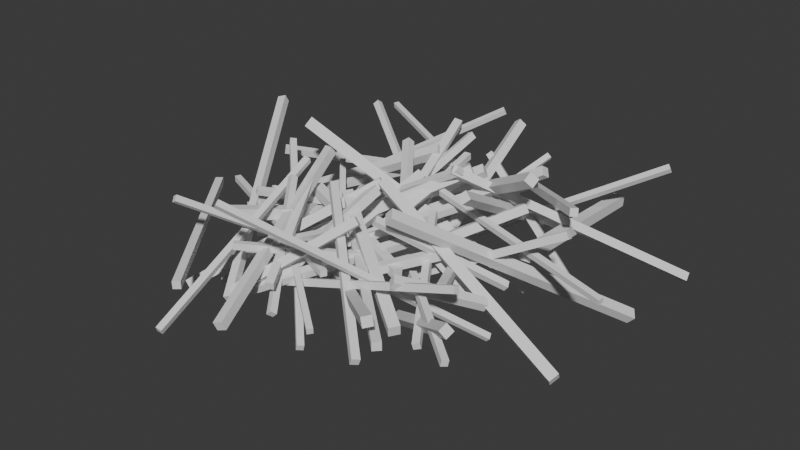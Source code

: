 # Source: ChipGenerator.blend  (saved by Blender 4.0.36; exported with 4.5.12 LTS)
import bpy
from mathutils import Matrix  # noqa: F401  (used for matrix-valued properties, if any)

bpy.ops.wm.read_factory_settings(use_empty=True)
scene = bpy.context.scene
scene.name = 'Scene'

# ---- collections
col_collection = bpy.data.collections.new('Collection'); scene.collection.children.link(col_collection)

# ---- world
world_world = bpy.data.worlds.new('World'); scene.world = world_world
world_world.use_nodes = True; world_world.node_tree.nodes.clear()
_N = world_world.node_tree.nodes; _L = world_world.node_tree.links
n0 = _N.new('ShaderNodeOutputWorld'); n0.name = 'World Output'; n0.location = (300, 300)
n1 = _N.new('ShaderNodeBackground'); n1.name = 'Background'; n1.location = (10, 300)
n1.inputs[0].default_value = (0.05088, 0.05088, 0.05088, 1.0)
_L.new(n1.outputs[0], n0.inputs[0])
n0.is_active_output = True
world_world.color = (0.05088, 0.05088, 0.05088)
world_world.use_sun_shadow = False
world_world.sun_shadow_jitter_overblur = 0.0

# ---- meshes
me_cube_180 = bpy.data.meshes.new('Cube.180')
me_cube_180.from_pydata([(-0.1381, -1.573, -0.1381), (-0.1381, -1.573, 0.1381), (-0.1381, 1.573, -0.1381), (-0.1381, 1.573, 0.1381), (0.1381, -1.573, -0.1381), (0.1381, -1.573, 0.1381), (0.1381, 1.573, -0.1381), (0.1381, 1.573, 0.1381)], [], [(0, 1, 3, 2), (2, 3, 7, 6), (6, 7, 5, 4), (4, 5, 1, 0), (2, 6, 4, 0), (7, 3, 1, 5)])
_uv = me_cube_180.uv_layers.new(name='UVMap')
_uv.uv.foreach_set('vector', [0.375, 0.0, 0.625, 0.0, 0.625, 0.25, 0.375, 0.25, 0.375, 0.25, 0.625, 0.25, 0.625, 0.5, 0.375, 0.5, 0.375, 0.5, 0.625, 0.5, 0.625, 0.75, 0.375, 0.75, 0.375, 0.75, 0.625, 0.75, 0.625, 1.0, 0.375, 1.0, 0.125, 0.5, 0.375, 0.5, 0.375, 0.75, 0.125, 0.75, 0.625, 0.5, 0.875, 0.5, 0.875, 0.75, 0.625, 0.75])
me_cube_180.update()
me_cube_181 = bpy.data.meshes.new('Cube.181')
me_cube_181.from_pydata([(-0.1633, -4.738, -0.1633), (-0.1633, -4.738, 0.1633), (-0.1633, 4.738, -0.1633), (-0.1633, 4.738, 0.1633), (0.1633, -4.738, -0.1633), (0.1633, -4.738, 0.1633), (0.1633, 4.738, -0.1633), (0.1633, 4.738, 0.1633)], [], [(0, 1, 3, 2), (2, 3, 7, 6), (6, 7, 5, 4), (4, 5, 1, 0), (2, 6, 4, 0), (7, 3, 1, 5)])
_uv = me_cube_181.uv_layers.new(name='UVMap')
_uv.uv.foreach_set('vector', [0.375, 0.0, 0.625, 0.0, 0.625, 0.25, 0.375, 0.25, 0.375, 0.25, 0.625, 0.25, 0.625, 0.5, 0.375, 0.5, 0.375, 0.5, 0.625, 0.5, 0.625, 0.75, 0.375, 0.75, 0.375, 0.75, 0.625, 0.75, 0.625, 1.0, 0.375, 1.0, 0.125, 0.5, 0.375, 0.5, 0.375, 0.75, 0.125, 0.75, 0.625, 0.5, 0.875, 0.5, 0.875, 0.75, 0.625, 0.75])
me_cube_181.update()
me_cube_182 = bpy.data.meshes.new('Cube.182')
me_cube_182.from_pydata([(-0.1836, -1.74, -0.1836), (-0.1836, -1.74, 0.1836), (-0.1836, 1.74, -0.1836), (-0.1836, 1.74, 0.1836), (0.1836, -1.74, -0.1836), (0.1836, -1.74, 0.1836), (0.1836, 1.74, -0.1836), (0.1836, 1.74, 0.1836)], [], [(0, 1, 3, 2), (2, 3, 7, 6), (6, 7, 5, 4), (4, 5, 1, 0), (2, 6, 4, 0), (7, 3, 1, 5)])
_uv = me_cube_182.uv_layers.new(name='UVMap')
_uv.uv.foreach_set('vector', [0.375, 0.0, 0.625, 0.0, 0.625, 0.25, 0.375, 0.25, 0.375, 0.25, 0.625, 0.25, 0.625, 0.5, 0.375, 0.5, 0.375, 0.5, 0.625, 0.5, 0.625, 0.75, 0.375, 0.75, 0.375, 0.75, 0.625, 0.75, 0.625, 1.0, 0.375, 1.0, 0.125, 0.5, 0.375, 0.5, 0.375, 0.75, 0.125, 0.75, 0.625, 0.5, 0.875, 0.5, 0.875, 0.75, 0.625, 0.75])
me_cube_182.update()
me_cube_183 = bpy.data.meshes.new('Cube.183')
me_cube_183.from_pydata([(-0.1867, -4.668, -0.1867), (-0.1867, -4.668, 0.1867), (-0.1867, 4.668, -0.1867), (-0.1867, 4.668, 0.1867), (0.1867, -4.668, -0.1867), (0.1867, -4.668, 0.1867), (0.1867, 4.668, -0.1867), (0.1867, 4.668, 0.1867)], [], [(0, 1, 3, 2), (2, 3, 7, 6), (6, 7, 5, 4), (4, 5, 1, 0), (2, 6, 4, 0), (7, 3, 1, 5)])
_uv = me_cube_183.uv_layers.new(name='UVMap')
_uv.uv.foreach_set('vector', [0.375, 0.0, 0.625, 0.0, 0.625, 0.25, 0.375, 0.25, 0.375, 0.25, 0.625, 0.25, 0.625, 0.5, 0.375, 0.5, 0.375, 0.5, 0.625, 0.5, 0.625, 0.75, 0.375, 0.75, 0.375, 0.75, 0.625, 0.75, 0.625, 1.0, 0.375, 1.0, 0.125, 0.5, 0.375, 0.5, 0.375, 0.75, 0.125, 0.75, 0.625, 0.5, 0.875, 0.5, 0.875, 0.75, 0.625, 0.75])
me_cube_183.update()
me_cube_184 = bpy.data.meshes.new('Cube.184')
me_cube_184.from_pydata([(-0.1674, -2.338, -0.1674), (-0.1674, -2.338, 0.1674), (-0.1674, 2.338, -0.1674), (-0.1674, 2.338, 0.1674), (0.1674, -2.338, -0.1674), (0.1674, -2.338, 0.1674), (0.1674, 2.338, -0.1674), (0.1674, 2.338, 0.1674)], [], [(0, 1, 3, 2), (2, 3, 7, 6), (6, 7, 5, 4), (4, 5, 1, 0), (2, 6, 4, 0), (7, 3, 1, 5)])
_uv = me_cube_184.uv_layers.new(name='UVMap')
_uv.uv.foreach_set('vector', [0.375, 0.0, 0.625, 0.0, 0.625, 0.25, 0.375, 0.25, 0.375, 0.25, 0.625, 0.25, 0.625, 0.5, 0.375, 0.5, 0.375, 0.5, 0.625, 0.5, 0.625, 0.75, 0.375, 0.75, 0.375, 0.75, 0.625, 0.75, 0.625, 1.0, 0.375, 1.0, 0.125, 0.5, 0.375, 0.5, 0.375, 0.75, 0.125, 0.75, 0.625, 0.5, 0.875, 0.5, 0.875, 0.75, 0.625, 0.75])
me_cube_184.update()
me_cube_185 = bpy.data.meshes.new('Cube.185')
me_cube_185.from_pydata([(-0.1656, -4.378, -0.1656), (-0.1656, -4.378, 0.1656), (-0.1656, 4.378, -0.1656), (-0.1656, 4.378, 0.1656), (0.1656, -4.378, -0.1656), (0.1656, -4.378, 0.1656), (0.1656, 4.378, -0.1656), (0.1656, 4.378, 0.1656)], [], [(0, 1, 3, 2), (2, 3, 7, 6), (6, 7, 5, 4), (4, 5, 1, 0), (2, 6, 4, 0), (7, 3, 1, 5)])
_uv = me_cube_185.uv_layers.new(name='UVMap')
_uv.uv.foreach_set('vector', [0.375, 0.0, 0.625, 0.0, 0.625, 0.25, 0.375, 0.25, 0.375, 0.25, 0.625, 0.25, 0.625, 0.5, 0.375, 0.5, 0.375, 0.5, 0.625, 0.5, 0.625, 0.75, 0.375, 0.75, 0.375, 0.75, 0.625, 0.75, 0.625, 1.0, 0.375, 1.0, 0.125, 0.5, 0.375, 0.5, 0.375, 0.75, 0.125, 0.75, 0.625, 0.5, 0.875, 0.5, 0.875, 0.75, 0.625, 0.75])
me_cube_185.update()
me_cube_186 = bpy.data.meshes.new('Cube.186')
me_cube_186.from_pydata([(-0.1943, -3.024, -0.1943), (-0.1943, -3.024, 0.1943), (-0.1943, 3.024, -0.1943), (-0.1943, 3.024, 0.1943), (0.1943, -3.024, -0.1943), (0.1943, -3.024, 0.1943), (0.1943, 3.024, -0.1943), (0.1943, 3.024, 0.1943)], [], [(0, 1, 3, 2), (2, 3, 7, 6), (6, 7, 5, 4), (4, 5, 1, 0), (2, 6, 4, 0), (7, 3, 1, 5)])
_uv = me_cube_186.uv_layers.new(name='UVMap')
_uv.uv.foreach_set('vector', [0.375, 0.0, 0.625, 0.0, 0.625, 0.25, 0.375, 0.25, 0.375, 0.25, 0.625, 0.25, 0.625, 0.5, 0.375, 0.5, 0.375, 0.5, 0.625, 0.5, 0.625, 0.75, 0.375, 0.75, 0.375, 0.75, 0.625, 0.75, 0.625, 1.0, 0.375, 1.0, 0.125, 0.5, 0.375, 0.5, 0.375, 0.75, 0.125, 0.75, 0.625, 0.5, 0.875, 0.5, 0.875, 0.75, 0.625, 0.75])
me_cube_186.update()
me_cube_187 = bpy.data.meshes.new('Cube.187')
me_cube_187.from_pydata([(-0.1516, -2.67, -0.1516), (-0.1516, -2.67, 0.1516), (-0.1516, 2.67, -0.1516), (-0.1516, 2.67, 0.1516), (0.1516, -2.67, -0.1516), (0.1516, -2.67, 0.1516), (0.1516, 2.67, -0.1516), (0.1516, 2.67, 0.1516)], [], [(0, 1, 3, 2), (2, 3, 7, 6), (6, 7, 5, 4), (4, 5, 1, 0), (2, 6, 4, 0), (7, 3, 1, 5)])
_uv = me_cube_187.uv_layers.new(name='UVMap')
_uv.uv.foreach_set('vector', [0.375, 0.0, 0.625, 0.0, 0.625, 0.25, 0.375, 0.25, 0.375, 0.25, 0.625, 0.25, 0.625, 0.5, 0.375, 0.5, 0.375, 0.5, 0.625, 0.5, 0.625, 0.75, 0.375, 0.75, 0.375, 0.75, 0.625, 0.75, 0.625, 1.0, 0.375, 1.0, 0.125, 0.5, 0.375, 0.5, 0.375, 0.75, 0.125, 0.75, 0.625, 0.5, 0.875, 0.5, 0.875, 0.75, 0.625, 0.75])
me_cube_187.update()
me_cube_188 = bpy.data.meshes.new('Cube.188')
me_cube_188.from_pydata([(-0.1943, -2.82, -0.1943), (-0.1943, -2.82, 0.1943), (-0.1943, 2.82, -0.1943), (-0.1943, 2.82, 0.1943), (0.1943, -2.82, -0.1943), (0.1943, -2.82, 0.1943), (0.1943, 2.82, -0.1943), (0.1943, 2.82, 0.1943)], [], [(0, 1, 3, 2), (2, 3, 7, 6), (6, 7, 5, 4), (4, 5, 1, 0), (2, 6, 4, 0), (7, 3, 1, 5)])
_uv = me_cube_188.uv_layers.new(name='UVMap')
_uv.uv.foreach_set('vector', [0.375, 0.0, 0.625, 0.0, 0.625, 0.25, 0.375, 0.25, 0.375, 0.25, 0.625, 0.25, 0.625, 0.5, 0.375, 0.5, 0.375, 0.5, 0.625, 0.5, 0.625, 0.75, 0.375, 0.75, 0.375, 0.75, 0.625, 0.75, 0.625, 1.0, 0.375, 1.0, 0.125, 0.5, 0.375, 0.5, 0.375, 0.75, 0.125, 0.75, 0.625, 0.5, 0.875, 0.5, 0.875, 0.75, 0.625, 0.75])
me_cube_188.update()
me_cube_189 = bpy.data.meshes.new('Cube.189')
me_cube_189.from_pydata([(-0.1335, -4.08, -0.1335), (-0.1335, -4.08, 0.1335), (-0.1335, 4.08, -0.1335), (-0.1335, 4.08, 0.1335), (0.1335, -4.08, -0.1335), (0.1335, -4.08, 0.1335), (0.1335, 4.08, -0.1335), (0.1335, 4.08, 0.1335)], [], [(0, 1, 3, 2), (2, 3, 7, 6), (6, 7, 5, 4), (4, 5, 1, 0), (2, 6, 4, 0), (7, 3, 1, 5)])
_uv = me_cube_189.uv_layers.new(name='UVMap')
_uv.uv.foreach_set('vector', [0.375, 0.0, 0.625, 0.0, 0.625, 0.25, 0.375, 0.25, 0.375, 0.25, 0.625, 0.25, 0.625, 0.5, 0.375, 0.5, 0.375, 0.5, 0.625, 0.5, 0.625, 0.75, 0.375, 0.75, 0.375, 0.75, 0.625, 0.75, 0.625, 1.0, 0.375, 1.0, 0.125, 0.5, 0.375, 0.5, 0.375, 0.75, 0.125, 0.75, 0.625, 0.5, 0.875, 0.5, 0.875, 0.75, 0.625, 0.75])
me_cube_189.update()
me_cube_190 = bpy.data.meshes.new('Cube.190')
me_cube_190.from_pydata([(-0.1112, -4.151, -0.1112), (-0.1112, -4.151, 0.1112), (-0.1112, 4.151, -0.1112), (-0.1112, 4.151, 0.1112), (0.1112, -4.151, -0.1112), (0.1112, -4.151, 0.1112), (0.1112, 4.151, -0.1112), (0.1112, 4.151, 0.1112)], [], [(0, 1, 3, 2), (2, 3, 7, 6), (6, 7, 5, 4), (4, 5, 1, 0), (2, 6, 4, 0), (7, 3, 1, 5)])
_uv = me_cube_190.uv_layers.new(name='UVMap')
_uv.uv.foreach_set('vector', [0.375, 0.0, 0.625, 0.0, 0.625, 0.25, 0.375, 0.25, 0.375, 0.25, 0.625, 0.25, 0.625, 0.5, 0.375, 0.5, 0.375, 0.5, 0.625, 0.5, 0.625, 0.75, 0.375, 0.75, 0.375, 0.75, 0.625, 0.75, 0.625, 1.0, 0.375, 1.0, 0.125, 0.5, 0.375, 0.5, 0.375, 0.75, 0.125, 0.75, 0.625, 0.5, 0.875, 0.5, 0.875, 0.75, 0.625, 0.75])
me_cube_190.update()
me_cube_191 = bpy.data.meshes.new('Cube.191')
me_cube_191.from_pydata([(-0.1025, -3.02, -0.1025), (-0.1025, -3.02, 0.1025), (-0.1025, 3.02, -0.1025), (-0.1025, 3.02, 0.1025), (0.1025, -3.02, -0.1025), (0.1025, -3.02, 0.1025), (0.1025, 3.02, -0.1025), (0.1025, 3.02, 0.1025)], [], [(0, 1, 3, 2), (2, 3, 7, 6), (6, 7, 5, 4), (4, 5, 1, 0), (2, 6, 4, 0), (7, 3, 1, 5)])
_uv = me_cube_191.uv_layers.new(name='UVMap')
_uv.uv.foreach_set('vector', [0.375, 0.0, 0.625, 0.0, 0.625, 0.25, 0.375, 0.25, 0.375, 0.25, 0.625, 0.25, 0.625, 0.5, 0.375, 0.5, 0.375, 0.5, 0.625, 0.5, 0.625, 0.75, 0.375, 0.75, 0.375, 0.75, 0.625, 0.75, 0.625, 1.0, 0.375, 1.0, 0.125, 0.5, 0.375, 0.5, 0.375, 0.75, 0.125, 0.75, 0.625, 0.5, 0.875, 0.5, 0.875, 0.75, 0.625, 0.75])
me_cube_191.update()
me_cube_192 = bpy.data.meshes.new('Cube.192')
me_cube_192.from_pydata([(-0.1877, -3.111, -0.1877), (-0.1877, -3.111, 0.1877), (-0.1877, 3.111, -0.1877), (-0.1877, 3.111, 0.1877), (0.1877, -3.111, -0.1877), (0.1877, -3.111, 0.1877), (0.1877, 3.111, -0.1877), (0.1877, 3.111, 0.1877)], [], [(0, 1, 3, 2), (2, 3, 7, 6), (6, 7, 5, 4), (4, 5, 1, 0), (2, 6, 4, 0), (7, 3, 1, 5)])
_uv = me_cube_192.uv_layers.new(name='UVMap')
_uv.uv.foreach_set('vector', [0.375, 0.0, 0.625, 0.0, 0.625, 0.25, 0.375, 0.25, 0.375, 0.25, 0.625, 0.25, 0.625, 0.5, 0.375, 0.5, 0.375, 0.5, 0.625, 0.5, 0.625, 0.75, 0.375, 0.75, 0.375, 0.75, 0.625, 0.75, 0.625, 1.0, 0.375, 1.0, 0.125, 0.5, 0.375, 0.5, 0.375, 0.75, 0.125, 0.75, 0.625, 0.5, 0.875, 0.5, 0.875, 0.75, 0.625, 0.75])
me_cube_192.update()
me_cube_193 = bpy.data.meshes.new('Cube.193')
me_cube_193.from_pydata([(-0.1455, -4.183, -0.1455), (-0.1455, -4.183, 0.1455), (-0.1455, 4.183, -0.1455), (-0.1455, 4.183, 0.1455), (0.1455, -4.183, -0.1455), (0.1455, -4.183, 0.1455), (0.1455, 4.183, -0.1455), (0.1455, 4.183, 0.1455)], [], [(0, 1, 3, 2), (2, 3, 7, 6), (6, 7, 5, 4), (4, 5, 1, 0), (2, 6, 4, 0), (7, 3, 1, 5)])
_uv = me_cube_193.uv_layers.new(name='UVMap')
_uv.uv.foreach_set('vector', [0.375, 0.0, 0.625, 0.0, 0.625, 0.25, 0.375, 0.25, 0.375, 0.25, 0.625, 0.25, 0.625, 0.5, 0.375, 0.5, 0.375, 0.5, 0.625, 0.5, 0.625, 0.75, 0.375, 0.75, 0.375, 0.75, 0.625, 0.75, 0.625, 1.0, 0.375, 1.0, 0.125, 0.5, 0.375, 0.5, 0.375, 0.75, 0.125, 0.75, 0.625, 0.5, 0.875, 0.5, 0.875, 0.75, 0.625, 0.75])
me_cube_193.update()
me_cube_194 = bpy.data.meshes.new('Cube.194')
me_cube_194.from_pydata([(-0.1485, -4.44, -0.1485), (-0.1485, -4.44, 0.1485), (-0.1485, 4.44, -0.1485), (-0.1485, 4.44, 0.1485), (0.1485, -4.44, -0.1485), (0.1485, -4.44, 0.1485), (0.1485, 4.44, -0.1485), (0.1485, 4.44, 0.1485)], [], [(0, 1, 3, 2), (2, 3, 7, 6), (6, 7, 5, 4), (4, 5, 1, 0), (2, 6, 4, 0), (7, 3, 1, 5)])
_uv = me_cube_194.uv_layers.new(name='UVMap')
_uv.uv.foreach_set('vector', [0.375, 0.0, 0.625, 0.0, 0.625, 0.25, 0.375, 0.25, 0.375, 0.25, 0.625, 0.25, 0.625, 0.5, 0.375, 0.5, 0.375, 0.5, 0.625, 0.5, 0.625, 0.75, 0.375, 0.75, 0.375, 0.75, 0.625, 0.75, 0.625, 1.0, 0.375, 1.0, 0.125, 0.5, 0.375, 0.5, 0.375, 0.75, 0.125, 0.75, 0.625, 0.5, 0.875, 0.5, 0.875, 0.75, 0.625, 0.75])
me_cube_194.update()
me_cube_195 = bpy.data.meshes.new('Cube.195')
me_cube_195.from_pydata([(-0.1387, -3.702, -0.1387), (-0.1387, -3.702, 0.1387), (-0.1387, 3.702, -0.1387), (-0.1387, 3.702, 0.1387), (0.1387, -3.702, -0.1387), (0.1387, -3.702, 0.1387), (0.1387, 3.702, -0.1387), (0.1387, 3.702, 0.1387)], [], [(0, 1, 3, 2), (2, 3, 7, 6), (6, 7, 5, 4), (4, 5, 1, 0), (2, 6, 4, 0), (7, 3, 1, 5)])
_uv = me_cube_195.uv_layers.new(name='UVMap')
_uv.uv.foreach_set('vector', [0.375, 0.0, 0.625, 0.0, 0.625, 0.25, 0.375, 0.25, 0.375, 0.25, 0.625, 0.25, 0.625, 0.5, 0.375, 0.5, 0.375, 0.5, 0.625, 0.5, 0.625, 0.75, 0.375, 0.75, 0.375, 0.75, 0.625, 0.75, 0.625, 1.0, 0.375, 1.0, 0.125, 0.5, 0.375, 0.5, 0.375, 0.75, 0.125, 0.75, 0.625, 0.5, 0.875, 0.5, 0.875, 0.75, 0.625, 0.75])
me_cube_195.update()
me_cube_196 = bpy.data.meshes.new('Cube.196')
me_cube_196.from_pydata([(-0.1347, -3.477, -0.1347), (-0.1347, -3.477, 0.1347), (-0.1347, 3.477, -0.1347), (-0.1347, 3.477, 0.1347), (0.1347, -3.477, -0.1347), (0.1347, -3.477, 0.1347), (0.1347, 3.477, -0.1347), (0.1347, 3.477, 0.1347)], [], [(0, 1, 3, 2), (2, 3, 7, 6), (6, 7, 5, 4), (4, 5, 1, 0), (2, 6, 4, 0), (7, 3, 1, 5)])
_uv = me_cube_196.uv_layers.new(name='UVMap')
_uv.uv.foreach_set('vector', [0.375, 0.0, 0.625, 0.0, 0.625, 0.25, 0.375, 0.25, 0.375, 0.25, 0.625, 0.25, 0.625, 0.5, 0.375, 0.5, 0.375, 0.5, 0.625, 0.5, 0.625, 0.75, 0.375, 0.75, 0.375, 0.75, 0.625, 0.75, 0.625, 1.0, 0.375, 1.0, 0.125, 0.5, 0.375, 0.5, 0.375, 0.75, 0.125, 0.75, 0.625, 0.5, 0.875, 0.5, 0.875, 0.75, 0.625, 0.75])
me_cube_196.update()
me_cube_197 = bpy.data.meshes.new('Cube.197')
me_cube_197.from_pydata([(-0.1141, -2.241, -0.1141), (-0.1141, -2.241, 0.1141), (-0.1141, 2.241, -0.1141), (-0.1141, 2.241, 0.1141), (0.1141, -2.241, -0.1141), (0.1141, -2.241, 0.1141), (0.1141, 2.241, -0.1141), (0.1141, 2.241, 0.1141)], [], [(0, 1, 3, 2), (2, 3, 7, 6), (6, 7, 5, 4), (4, 5, 1, 0), (2, 6, 4, 0), (7, 3, 1, 5)])
_uv = me_cube_197.uv_layers.new(name='UVMap')
_uv.uv.foreach_set('vector', [0.375, 0.0, 0.625, 0.0, 0.625, 0.25, 0.375, 0.25, 0.375, 0.25, 0.625, 0.25, 0.625, 0.5, 0.375, 0.5, 0.375, 0.5, 0.625, 0.5, 0.625, 0.75, 0.375, 0.75, 0.375, 0.75, 0.625, 0.75, 0.625, 1.0, 0.375, 1.0, 0.125, 0.5, 0.375, 0.5, 0.375, 0.75, 0.125, 0.75, 0.625, 0.5, 0.875, 0.5, 0.875, 0.75, 0.625, 0.75])
me_cube_197.update()
me_cube_198 = bpy.data.meshes.new('Cube.198')
me_cube_198.from_pydata([(-0.1505, -4.568, -0.1505), (-0.1505, -4.568, 0.1505), (-0.1505, 4.568, -0.1505), (-0.1505, 4.568, 0.1505), (0.1505, -4.568, -0.1505), (0.1505, -4.568, 0.1505), (0.1505, 4.568, -0.1505), (0.1505, 4.568, 0.1505)], [], [(0, 1, 3, 2), (2, 3, 7, 6), (6, 7, 5, 4), (4, 5, 1, 0), (2, 6, 4, 0), (7, 3, 1, 5)])
_uv = me_cube_198.uv_layers.new(name='UVMap')
_uv.uv.foreach_set('vector', [0.375, 0.0, 0.625, 0.0, 0.625, 0.25, 0.375, 0.25, 0.375, 0.25, 0.625, 0.25, 0.625, 0.5, 0.375, 0.5, 0.375, 0.5, 0.625, 0.5, 0.625, 0.75, 0.375, 0.75, 0.375, 0.75, 0.625, 0.75, 0.625, 1.0, 0.375, 1.0, 0.125, 0.5, 0.375, 0.5, 0.375, 0.75, 0.125, 0.75, 0.625, 0.5, 0.875, 0.5, 0.875, 0.75, 0.625, 0.75])
me_cube_198.update()
me_cube_199 = bpy.data.meshes.new('Cube.199')
me_cube_199.from_pydata([(-0.1154, -3.91, -0.1154), (-0.1154, -3.91, 0.1154), (-0.1154, 3.91, -0.1154), (-0.1154, 3.91, 0.1154), (0.1154, -3.91, -0.1154), (0.1154, -3.91, 0.1154), (0.1154, 3.91, -0.1154), (0.1154, 3.91, 0.1154)], [], [(0, 1, 3, 2), (2, 3, 7, 6), (6, 7, 5, 4), (4, 5, 1, 0), (2, 6, 4, 0), (7, 3, 1, 5)])
_uv = me_cube_199.uv_layers.new(name='UVMap')
_uv.uv.foreach_set('vector', [0.375, 0.0, 0.625, 0.0, 0.625, 0.25, 0.375, 0.25, 0.375, 0.25, 0.625, 0.25, 0.625, 0.5, 0.375, 0.5, 0.375, 0.5, 0.625, 0.5, 0.625, 0.75, 0.375, 0.75, 0.375, 0.75, 0.625, 0.75, 0.625, 1.0, 0.375, 1.0, 0.125, 0.5, 0.375, 0.5, 0.375, 0.75, 0.125, 0.75, 0.625, 0.5, 0.875, 0.5, 0.875, 0.75, 0.625, 0.75])
me_cube_199.update()
me_cube_200 = bpy.data.meshes.new('Cube.200')
me_cube_200.from_pydata([(-0.1863, -4.092, -0.1863), (-0.1863, -4.092, 0.1863), (-0.1863, 4.092, -0.1863), (-0.1863, 4.092, 0.1863), (0.1863, -4.092, -0.1863), (0.1863, -4.092, 0.1863), (0.1863, 4.092, -0.1863), (0.1863, 4.092, 0.1863)], [], [(0, 1, 3, 2), (2, 3, 7, 6), (6, 7, 5, 4), (4, 5, 1, 0), (2, 6, 4, 0), (7, 3, 1, 5)])
_uv = me_cube_200.uv_layers.new(name='UVMap')
_uv.uv.foreach_set('vector', [0.375, 0.0, 0.625, 0.0, 0.625, 0.25, 0.375, 0.25, 0.375, 0.25, 0.625, 0.25, 0.625, 0.5, 0.375, 0.5, 0.375, 0.5, 0.625, 0.5, 0.625, 0.75, 0.375, 0.75, 0.375, 0.75, 0.625, 0.75, 0.625, 1.0, 0.375, 1.0, 0.125, 0.5, 0.375, 0.5, 0.375, 0.75, 0.125, 0.75, 0.625, 0.5, 0.875, 0.5, 0.875, 0.75, 0.625, 0.75])
me_cube_200.update()
me_cube_201 = bpy.data.meshes.new('Cube.201')
me_cube_201.from_pydata([(-0.1703, -4.538, -0.1703), (-0.1703, -4.538, 0.1703), (-0.1703, 4.538, -0.1703), (-0.1703, 4.538, 0.1703), (0.1703, -4.538, -0.1703), (0.1703, -4.538, 0.1703), (0.1703, 4.538, -0.1703), (0.1703, 4.538, 0.1703)], [], [(0, 1, 3, 2), (2, 3, 7, 6), (6, 7, 5, 4), (4, 5, 1, 0), (2, 6, 4, 0), (7, 3, 1, 5)])
_uv = me_cube_201.uv_layers.new(name='UVMap')
_uv.uv.foreach_set('vector', [0.375, 0.0, 0.625, 0.0, 0.625, 0.25, 0.375, 0.25, 0.375, 0.25, 0.625, 0.25, 0.625, 0.5, 0.375, 0.5, 0.375, 0.5, 0.625, 0.5, 0.625, 0.75, 0.375, 0.75, 0.375, 0.75, 0.625, 0.75, 0.625, 1.0, 0.375, 1.0, 0.125, 0.5, 0.375, 0.5, 0.375, 0.75, 0.125, 0.75, 0.625, 0.5, 0.875, 0.5, 0.875, 0.75, 0.625, 0.75])
me_cube_201.update()
me_cube_202 = bpy.data.meshes.new('Cube.202')
me_cube_202.from_pydata([(-0.1393, -3.037, -0.1393), (-0.1393, -3.037, 0.1393), (-0.1393, 3.037, -0.1393), (-0.1393, 3.037, 0.1393), (0.1393, -3.037, -0.1393), (0.1393, -3.037, 0.1393), (0.1393, 3.037, -0.1393), (0.1393, 3.037, 0.1393)], [], [(0, 1, 3, 2), (2, 3, 7, 6), (6, 7, 5, 4), (4, 5, 1, 0), (2, 6, 4, 0), (7, 3, 1, 5)])
_uv = me_cube_202.uv_layers.new(name='UVMap')
_uv.uv.foreach_set('vector', [0.375, 0.0, 0.625, 0.0, 0.625, 0.25, 0.375, 0.25, 0.375, 0.25, 0.625, 0.25, 0.625, 0.5, 0.375, 0.5, 0.375, 0.5, 0.625, 0.5, 0.625, 0.75, 0.375, 0.75, 0.375, 0.75, 0.625, 0.75, 0.625, 1.0, 0.375, 1.0, 0.125, 0.5, 0.375, 0.5, 0.375, 0.75, 0.125, 0.75, 0.625, 0.5, 0.875, 0.5, 0.875, 0.75, 0.625, 0.75])
me_cube_202.update()
me_cube_203 = bpy.data.meshes.new('Cube.203')
me_cube_203.from_pydata([(-0.1254, -2.6, -0.1254), (-0.1254, -2.6, 0.1254), (-0.1254, 2.6, -0.1254), (-0.1254, 2.6, 0.1254), (0.1254, -2.6, -0.1254), (0.1254, -2.6, 0.1254), (0.1254, 2.6, -0.1254), (0.1254, 2.6, 0.1254)], [], [(0, 1, 3, 2), (2, 3, 7, 6), (6, 7, 5, 4), (4, 5, 1, 0), (2, 6, 4, 0), (7, 3, 1, 5)])
_uv = me_cube_203.uv_layers.new(name='UVMap')
_uv.uv.foreach_set('vector', [0.375, 0.0, 0.625, 0.0, 0.625, 0.25, 0.375, 0.25, 0.375, 0.25, 0.625, 0.25, 0.625, 0.5, 0.375, 0.5, 0.375, 0.5, 0.625, 0.5, 0.625, 0.75, 0.375, 0.75, 0.375, 0.75, 0.625, 0.75, 0.625, 1.0, 0.375, 1.0, 0.125, 0.5, 0.375, 0.5, 0.375, 0.75, 0.125, 0.75, 0.625, 0.5, 0.875, 0.5, 0.875, 0.75, 0.625, 0.75])
me_cube_203.update()
me_cube_204 = bpy.data.meshes.new('Cube.204')
me_cube_204.from_pydata([(-0.1013, -2.768, -0.1013), (-0.1013, -2.768, 0.1013), (-0.1013, 2.768, -0.1013), (-0.1013, 2.768, 0.1013), (0.1013, -2.768, -0.1013), (0.1013, -2.768, 0.1013), (0.1013, 2.768, -0.1013), (0.1013, 2.768, 0.1013)], [], [(0, 1, 3, 2), (2, 3, 7, 6), (6, 7, 5, 4), (4, 5, 1, 0), (2, 6, 4, 0), (7, 3, 1, 5)])
_uv = me_cube_204.uv_layers.new(name='UVMap')
_uv.uv.foreach_set('vector', [0.375, 0.0, 0.625, 0.0, 0.625, 0.25, 0.375, 0.25, 0.375, 0.25, 0.625, 0.25, 0.625, 0.5, 0.375, 0.5, 0.375, 0.5, 0.625, 0.5, 0.625, 0.75, 0.375, 0.75, 0.375, 0.75, 0.625, 0.75, 0.625, 1.0, 0.375, 1.0, 0.125, 0.5, 0.375, 0.5, 0.375, 0.75, 0.125, 0.75, 0.625, 0.5, 0.875, 0.5, 0.875, 0.75, 0.625, 0.75])
me_cube_204.update()
me_cube_205 = bpy.data.meshes.new('Cube.205')
me_cube_205.from_pydata([(-0.147, -1.744, -0.147), (-0.147, -1.744, 0.147), (-0.147, 1.744, -0.147), (-0.147, 1.744, 0.147), (0.147, -1.744, -0.147), (0.147, -1.744, 0.147), (0.147, 1.744, -0.147), (0.147, 1.744, 0.147)], [], [(0, 1, 3, 2), (2, 3, 7, 6), (6, 7, 5, 4), (4, 5, 1, 0), (2, 6, 4, 0), (7, 3, 1, 5)])
_uv = me_cube_205.uv_layers.new(name='UVMap')
_uv.uv.foreach_set('vector', [0.375, 0.0, 0.625, 0.0, 0.625, 0.25, 0.375, 0.25, 0.375, 0.25, 0.625, 0.25, 0.625, 0.5, 0.375, 0.5, 0.375, 0.5, 0.625, 0.5, 0.625, 0.75, 0.375, 0.75, 0.375, 0.75, 0.625, 0.75, 0.625, 1.0, 0.375, 1.0, 0.125, 0.5, 0.375, 0.5, 0.375, 0.75, 0.125, 0.75, 0.625, 0.5, 0.875, 0.5, 0.875, 0.75, 0.625, 0.75])
me_cube_205.update()
me_cube_206 = bpy.data.meshes.new('Cube.206')
me_cube_206.from_pydata([(-0.1357, -2.265, -0.1357), (-0.1357, -2.265, 0.1357), (-0.1357, 2.265, -0.1357), (-0.1357, 2.265, 0.1357), (0.1357, -2.265, -0.1357), (0.1357, -2.265, 0.1357), (0.1357, 2.265, -0.1357), (0.1357, 2.265, 0.1357)], [], [(0, 1, 3, 2), (2, 3, 7, 6), (6, 7, 5, 4), (4, 5, 1, 0), (2, 6, 4, 0), (7, 3, 1, 5)])
_uv = me_cube_206.uv_layers.new(name='UVMap')
_uv.uv.foreach_set('vector', [0.375, 0.0, 0.625, 0.0, 0.625, 0.25, 0.375, 0.25, 0.375, 0.25, 0.625, 0.25, 0.625, 0.5, 0.375, 0.5, 0.375, 0.5, 0.625, 0.5, 0.625, 0.75, 0.375, 0.75, 0.375, 0.75, 0.625, 0.75, 0.625, 1.0, 0.375, 1.0, 0.125, 0.5, 0.375, 0.5, 0.375, 0.75, 0.125, 0.75, 0.625, 0.5, 0.875, 0.5, 0.875, 0.75, 0.625, 0.75])
me_cube_206.update()
me_cube_207 = bpy.data.meshes.new('Cube.207')
me_cube_207.from_pydata([(-0.1108, -3.591, -0.1108), (-0.1108, -3.591, 0.1108), (-0.1108, 3.591, -0.1108), (-0.1108, 3.591, 0.1108), (0.1108, -3.591, -0.1108), (0.1108, -3.591, 0.1108), (0.1108, 3.591, -0.1108), (0.1108, 3.591, 0.1108)], [], [(0, 1, 3, 2), (2, 3, 7, 6), (6, 7, 5, 4), (4, 5, 1, 0), (2, 6, 4, 0), (7, 3, 1, 5)])
_uv = me_cube_207.uv_layers.new(name='UVMap')
_uv.uv.foreach_set('vector', [0.375, 0.0, 0.625, 0.0, 0.625, 0.25, 0.375, 0.25, 0.375, 0.25, 0.625, 0.25, 0.625, 0.5, 0.375, 0.5, 0.375, 0.5, 0.625, 0.5, 0.625, 0.75, 0.375, 0.75, 0.375, 0.75, 0.625, 0.75, 0.625, 1.0, 0.375, 1.0, 0.125, 0.5, 0.375, 0.5, 0.375, 0.75, 0.125, 0.75, 0.625, 0.5, 0.875, 0.5, 0.875, 0.75, 0.625, 0.75])
me_cube_207.update()
me_cube_208 = bpy.data.meshes.new('Cube.208')
me_cube_208.from_pydata([(-0.1579, -2.803, -0.1579), (-0.1579, -2.803, 0.1579), (-0.1579, 2.803, -0.1579), (-0.1579, 2.803, 0.1579), (0.1579, -2.803, -0.1579), (0.1579, -2.803, 0.1579), (0.1579, 2.803, -0.1579), (0.1579, 2.803, 0.1579)], [], [(0, 1, 3, 2), (2, 3, 7, 6), (6, 7, 5, 4), (4, 5, 1, 0), (2, 6, 4, 0), (7, 3, 1, 5)])
_uv = me_cube_208.uv_layers.new(name='UVMap')
_uv.uv.foreach_set('vector', [0.375, 0.0, 0.625, 0.0, 0.625, 0.25, 0.375, 0.25, 0.375, 0.25, 0.625, 0.25, 0.625, 0.5, 0.375, 0.5, 0.375, 0.5, 0.625, 0.5, 0.625, 0.75, 0.375, 0.75, 0.375, 0.75, 0.625, 0.75, 0.625, 1.0, 0.375, 1.0, 0.125, 0.5, 0.375, 0.5, 0.375, 0.75, 0.125, 0.75, 0.625, 0.5, 0.875, 0.5, 0.875, 0.75, 0.625, 0.75])
me_cube_208.update()
me_cube_209 = bpy.data.meshes.new('Cube.209')
me_cube_209.from_pydata([(-0.1604, -3.282, -0.1604), (-0.1604, -3.282, 0.1604), (-0.1604, 3.282, -0.1604), (-0.1604, 3.282, 0.1604), (0.1604, -3.282, -0.1604), (0.1604, -3.282, 0.1604), (0.1604, 3.282, -0.1604), (0.1604, 3.282, 0.1604)], [], [(0, 1, 3, 2), (2, 3, 7, 6), (6, 7, 5, 4), (4, 5, 1, 0), (2, 6, 4, 0), (7, 3, 1, 5)])
_uv = me_cube_209.uv_layers.new(name='UVMap')
_uv.uv.foreach_set('vector', [0.375, 0.0, 0.625, 0.0, 0.625, 0.25, 0.375, 0.25, 0.375, 0.25, 0.625, 0.25, 0.625, 0.5, 0.375, 0.5, 0.375, 0.5, 0.625, 0.5, 0.625, 0.75, 0.375, 0.75, 0.375, 0.75, 0.625, 0.75, 0.625, 1.0, 0.375, 1.0, 0.125, 0.5, 0.375, 0.5, 0.375, 0.75, 0.125, 0.75, 0.625, 0.5, 0.875, 0.5, 0.875, 0.75, 0.625, 0.75])
me_cube_209.update()
me_cube_210 = bpy.data.meshes.new('Cube.210')
me_cube_210.from_pydata([(-0.1212, -2.891, -0.1212), (-0.1212, -2.891, 0.1212), (-0.1212, 2.891, -0.1212), (-0.1212, 2.891, 0.1212), (0.1212, -2.891, -0.1212), (0.1212, -2.891, 0.1212), (0.1212, 2.891, -0.1212), (0.1212, 2.891, 0.1212)], [], [(0, 1, 3, 2), (2, 3, 7, 6), (6, 7, 5, 4), (4, 5, 1, 0), (2, 6, 4, 0), (7, 3, 1, 5)])
_uv = me_cube_210.uv_layers.new(name='UVMap')
_uv.uv.foreach_set('vector', [0.375, 0.0, 0.625, 0.0, 0.625, 0.25, 0.375, 0.25, 0.375, 0.25, 0.625, 0.25, 0.625, 0.5, 0.375, 0.5, 0.375, 0.5, 0.625, 0.5, 0.625, 0.75, 0.375, 0.75, 0.375, 0.75, 0.625, 0.75, 0.625, 1.0, 0.375, 1.0, 0.125, 0.5, 0.375, 0.5, 0.375, 0.75, 0.125, 0.75, 0.625, 0.5, 0.875, 0.5, 0.875, 0.75, 0.625, 0.75])
me_cube_210.update()
me_cube_211 = bpy.data.meshes.new('Cube.211')
me_cube_211.from_pydata([(-0.1619, -4.378, -0.1619), (-0.1619, -4.378, 0.1619), (-0.1619, 4.378, -0.1619), (-0.1619, 4.378, 0.1619), (0.1619, -4.378, -0.1619), (0.1619, -4.378, 0.1619), (0.1619, 4.378, -0.1619), (0.1619, 4.378, 0.1619)], [], [(0, 1, 3, 2), (2, 3, 7, 6), (6, 7, 5, 4), (4, 5, 1, 0), (2, 6, 4, 0), (7, 3, 1, 5)])
_uv = me_cube_211.uv_layers.new(name='UVMap')
_uv.uv.foreach_set('vector', [0.375, 0.0, 0.625, 0.0, 0.625, 0.25, 0.375, 0.25, 0.375, 0.25, 0.625, 0.25, 0.625, 0.5, 0.375, 0.5, 0.375, 0.5, 0.625, 0.5, 0.625, 0.75, 0.375, 0.75, 0.375, 0.75, 0.625, 0.75, 0.625, 1.0, 0.375, 1.0, 0.125, 0.5, 0.375, 0.5, 0.375, 0.75, 0.125, 0.75, 0.625, 0.5, 0.875, 0.5, 0.875, 0.75, 0.625, 0.75])
me_cube_211.update()
me_cube_212 = bpy.data.meshes.new('Cube.212')
me_cube_212.from_pydata([(-0.126, -4.108, -0.126), (-0.126, -4.108, 0.126), (-0.126, 4.108, -0.126), (-0.126, 4.108, 0.126), (0.126, -4.108, -0.126), (0.126, -4.108, 0.126), (0.126, 4.108, -0.126), (0.126, 4.108, 0.126)], [], [(0, 1, 3, 2), (2, 3, 7, 6), (6, 7, 5, 4), (4, 5, 1, 0), (2, 6, 4, 0), (7, 3, 1, 5)])
_uv = me_cube_212.uv_layers.new(name='UVMap')
_uv.uv.foreach_set('vector', [0.375, 0.0, 0.625, 0.0, 0.625, 0.25, 0.375, 0.25, 0.375, 0.25, 0.625, 0.25, 0.625, 0.5, 0.375, 0.5, 0.375, 0.5, 0.625, 0.5, 0.625, 0.75, 0.375, 0.75, 0.375, 0.75, 0.625, 0.75, 0.625, 1.0, 0.375, 1.0, 0.125, 0.5, 0.375, 0.5, 0.375, 0.75, 0.125, 0.75, 0.625, 0.5, 0.875, 0.5, 0.875, 0.75, 0.625, 0.75])
me_cube_212.update()
me_cube_213 = bpy.data.meshes.new('Cube.213')
me_cube_213.from_pydata([(-0.1472, -2.308, -0.1472), (-0.1472, -2.308, 0.1472), (-0.1472, 2.308, -0.1472), (-0.1472, 2.308, 0.1472), (0.1472, -2.308, -0.1472), (0.1472, -2.308, 0.1472), (0.1472, 2.308, -0.1472), (0.1472, 2.308, 0.1472)], [], [(0, 1, 3, 2), (2, 3, 7, 6), (6, 7, 5, 4), (4, 5, 1, 0), (2, 6, 4, 0), (7, 3, 1, 5)])
_uv = me_cube_213.uv_layers.new(name='UVMap')
_uv.uv.foreach_set('vector', [0.375, 0.0, 0.625, 0.0, 0.625, 0.25, 0.375, 0.25, 0.375, 0.25, 0.625, 0.25, 0.625, 0.5, 0.375, 0.5, 0.375, 0.5, 0.625, 0.5, 0.625, 0.75, 0.375, 0.75, 0.375, 0.75, 0.625, 0.75, 0.625, 1.0, 0.375, 1.0, 0.125, 0.5, 0.375, 0.5, 0.375, 0.75, 0.125, 0.75, 0.625, 0.5, 0.875, 0.5, 0.875, 0.75, 0.625, 0.75])
me_cube_213.update()
me_cube_214 = bpy.data.meshes.new('Cube.214')
me_cube_214.from_pydata([(-0.1527, -3.732, -0.1527), (-0.1527, -3.732, 0.1527), (-0.1527, 3.732, -0.1527), (-0.1527, 3.732, 0.1527), (0.1527, -3.732, -0.1527), (0.1527, -3.732, 0.1527), (0.1527, 3.732, -0.1527), (0.1527, 3.732, 0.1527)], [], [(0, 1, 3, 2), (2, 3, 7, 6), (6, 7, 5, 4), (4, 5, 1, 0), (2, 6, 4, 0), (7, 3, 1, 5)])
_uv = me_cube_214.uv_layers.new(name='UVMap')
_uv.uv.foreach_set('vector', [0.375, 0.0, 0.625, 0.0, 0.625, 0.25, 0.375, 0.25, 0.375, 0.25, 0.625, 0.25, 0.625, 0.5, 0.375, 0.5, 0.375, 0.5, 0.625, 0.5, 0.625, 0.75, 0.375, 0.75, 0.375, 0.75, 0.625, 0.75, 0.625, 1.0, 0.375, 1.0, 0.125, 0.5, 0.375, 0.5, 0.375, 0.75, 0.125, 0.75, 0.625, 0.5, 0.875, 0.5, 0.875, 0.75, 0.625, 0.75])
me_cube_214.update()
me_cube_215 = bpy.data.meshes.new('Cube.215')
me_cube_215.from_pydata([(-0.1135, -3.24, -0.1135), (-0.1135, -3.24, 0.1135), (-0.1135, 3.24, -0.1135), (-0.1135, 3.24, 0.1135), (0.1135, -3.24, -0.1135), (0.1135, -3.24, 0.1135), (0.1135, 3.24, -0.1135), (0.1135, 3.24, 0.1135)], [], [(0, 1, 3, 2), (2, 3, 7, 6), (6, 7, 5, 4), (4, 5, 1, 0), (2, 6, 4, 0), (7, 3, 1, 5)])
_uv = me_cube_215.uv_layers.new(name='UVMap')
_uv.uv.foreach_set('vector', [0.375, 0.0, 0.625, 0.0, 0.625, 0.25, 0.375, 0.25, 0.375, 0.25, 0.625, 0.25, 0.625, 0.5, 0.375, 0.5, 0.375, 0.5, 0.625, 0.5, 0.625, 0.75, 0.375, 0.75, 0.375, 0.75, 0.625, 0.75, 0.625, 1.0, 0.375, 1.0, 0.125, 0.5, 0.375, 0.5, 0.375, 0.75, 0.125, 0.75, 0.625, 0.5, 0.875, 0.5, 0.875, 0.75, 0.625, 0.75])
me_cube_215.update()
me_cube_216 = bpy.data.meshes.new('Cube.216')
me_cube_216.from_pydata([(-0.1962, -4.721, -0.1962), (-0.1962, -4.721, 0.1962), (-0.1962, 4.721, -0.1962), (-0.1962, 4.721, 0.1962), (0.1962, -4.721, -0.1962), (0.1962, -4.721, 0.1962), (0.1962, 4.721, -0.1962), (0.1962, 4.721, 0.1962)], [], [(0, 1, 3, 2), (2, 3, 7, 6), (6, 7, 5, 4), (4, 5, 1, 0), (2, 6, 4, 0), (7, 3, 1, 5)])
_uv = me_cube_216.uv_layers.new(name='UVMap')
_uv.uv.foreach_set('vector', [0.375, 0.0, 0.625, 0.0, 0.625, 0.25, 0.375, 0.25, 0.375, 0.25, 0.625, 0.25, 0.625, 0.5, 0.375, 0.5, 0.375, 0.5, 0.625, 0.5, 0.625, 0.75, 0.375, 0.75, 0.375, 0.75, 0.625, 0.75, 0.625, 1.0, 0.375, 1.0, 0.125, 0.5, 0.375, 0.5, 0.375, 0.75, 0.125, 0.75, 0.625, 0.5, 0.875, 0.5, 0.875, 0.75, 0.625, 0.75])
me_cube_216.update()
me_cube_217 = bpy.data.meshes.new('Cube.217')
me_cube_217.from_pydata([(-0.1206, -4.705, -0.1206), (-0.1206, -4.705, 0.1206), (-0.1206, 4.705, -0.1206), (-0.1206, 4.705, 0.1206), (0.1206, -4.705, -0.1206), (0.1206, -4.705, 0.1206), (0.1206, 4.705, -0.1206), (0.1206, 4.705, 0.1206)], [], [(0, 1, 3, 2), (2, 3, 7, 6), (6, 7, 5, 4), (4, 5, 1, 0), (2, 6, 4, 0), (7, 3, 1, 5)])
_uv = me_cube_217.uv_layers.new(name='UVMap')
_uv.uv.foreach_set('vector', [0.375, 0.0, 0.625, 0.0, 0.625, 0.25, 0.375, 0.25, 0.375, 0.25, 0.625, 0.25, 0.625, 0.5, 0.375, 0.5, 0.375, 0.5, 0.625, 0.5, 0.625, 0.75, 0.375, 0.75, 0.375, 0.75, 0.625, 0.75, 0.625, 1.0, 0.375, 1.0, 0.125, 0.5, 0.375, 0.5, 0.375, 0.75, 0.125, 0.75, 0.625, 0.5, 0.875, 0.5, 0.875, 0.75, 0.625, 0.75])
me_cube_217.update()
me_cube_218 = bpy.data.meshes.new('Cube.218')
me_cube_218.from_pydata([(-0.1222, -2.39, -0.1222), (-0.1222, -2.39, 0.1222), (-0.1222, 2.39, -0.1222), (-0.1222, 2.39, 0.1222), (0.1222, -2.39, -0.1222), (0.1222, -2.39, 0.1222), (0.1222, 2.39, -0.1222), (0.1222, 2.39, 0.1222)], [], [(0, 1, 3, 2), (2, 3, 7, 6), (6, 7, 5, 4), (4, 5, 1, 0), (2, 6, 4, 0), (7, 3, 1, 5)])
_uv = me_cube_218.uv_layers.new(name='UVMap')
_uv.uv.foreach_set('vector', [0.375, 0.0, 0.625, 0.0, 0.625, 0.25, 0.375, 0.25, 0.375, 0.25, 0.625, 0.25, 0.625, 0.5, 0.375, 0.5, 0.375, 0.5, 0.625, 0.5, 0.625, 0.75, 0.375, 0.75, 0.375, 0.75, 0.625, 0.75, 0.625, 1.0, 0.375, 1.0, 0.125, 0.5, 0.375, 0.5, 0.375, 0.75, 0.125, 0.75, 0.625, 0.5, 0.875, 0.5, 0.875, 0.75, 0.625, 0.75])
me_cube_218.update()
me_cube_219 = bpy.data.meshes.new('Cube.219')
me_cube_219.from_pydata([(-0.141, -3.282, -0.141), (-0.141, -3.282, 0.141), (-0.141, 3.282, -0.141), (-0.141, 3.282, 0.141), (0.141, -3.282, -0.141), (0.141, -3.282, 0.141), (0.141, 3.282, -0.141), (0.141, 3.282, 0.141)], [], [(0, 1, 3, 2), (2, 3, 7, 6), (6, 7, 5, 4), (4, 5, 1, 0), (2, 6, 4, 0), (7, 3, 1, 5)])
_uv = me_cube_219.uv_layers.new(name='UVMap')
_uv.uv.foreach_set('vector', [0.375, 0.0, 0.625, 0.0, 0.625, 0.25, 0.375, 0.25, 0.375, 0.25, 0.625, 0.25, 0.625, 0.5, 0.375, 0.5, 0.375, 0.5, 0.625, 0.5, 0.625, 0.75, 0.375, 0.75, 0.375, 0.75, 0.625, 0.75, 0.625, 1.0, 0.375, 1.0, 0.125, 0.5, 0.375, 0.5, 0.375, 0.75, 0.125, 0.75, 0.625, 0.5, 0.875, 0.5, 0.875, 0.75, 0.625, 0.75])
me_cube_219.update()
me_cube_220 = bpy.data.meshes.new('Cube.220')
me_cube_220.from_pydata([(-0.1074, -4.69, -0.1074), (-0.1074, -4.69, 0.1074), (-0.1074, 4.69, -0.1074), (-0.1074, 4.69, 0.1074), (0.1074, -4.69, -0.1074), (0.1074, -4.69, 0.1074), (0.1074, 4.69, -0.1074), (0.1074, 4.69, 0.1074)], [], [(0, 1, 3, 2), (2, 3, 7, 6), (6, 7, 5, 4), (4, 5, 1, 0), (2, 6, 4, 0), (7, 3, 1, 5)])
_uv = me_cube_220.uv_layers.new(name='UVMap')
_uv.uv.foreach_set('vector', [0.375, 0.0, 0.625, 0.0, 0.625, 0.25, 0.375, 0.25, 0.375, 0.25, 0.625, 0.25, 0.625, 0.5, 0.375, 0.5, 0.375, 0.5, 0.625, 0.5, 0.625, 0.75, 0.375, 0.75, 0.375, 0.75, 0.625, 0.75, 0.625, 1.0, 0.375, 1.0, 0.125, 0.5, 0.375, 0.5, 0.375, 0.75, 0.125, 0.75, 0.625, 0.5, 0.875, 0.5, 0.875, 0.75, 0.625, 0.75])
me_cube_220.update()
me_cube_221 = bpy.data.meshes.new('Cube.221')
me_cube_221.from_pydata([(-0.1403, -3.051, -0.1403), (-0.1403, -3.051, 0.1403), (-0.1403, 3.051, -0.1403), (-0.1403, 3.051, 0.1403), (0.1403, -3.051, -0.1403), (0.1403, -3.051, 0.1403), (0.1403, 3.051, -0.1403), (0.1403, 3.051, 0.1403)], [], [(0, 1, 3, 2), (2, 3, 7, 6), (6, 7, 5, 4), (4, 5, 1, 0), (2, 6, 4, 0), (7, 3, 1, 5)])
_uv = me_cube_221.uv_layers.new(name='UVMap')
_uv.uv.foreach_set('vector', [0.375, 0.0, 0.625, 0.0, 0.625, 0.25, 0.375, 0.25, 0.375, 0.25, 0.625, 0.25, 0.625, 0.5, 0.375, 0.5, 0.375, 0.5, 0.625, 0.5, 0.625, 0.75, 0.375, 0.75, 0.375, 0.75, 0.625, 0.75, 0.625, 1.0, 0.375, 1.0, 0.125, 0.5, 0.375, 0.5, 0.375, 0.75, 0.125, 0.75, 0.625, 0.5, 0.875, 0.5, 0.875, 0.75, 0.625, 0.75])
me_cube_221.update()
me_cube_222 = bpy.data.meshes.new('Cube.222')
me_cube_222.from_pydata([(-0.1108, -2.014, -0.1108), (-0.1108, -2.014, 0.1108), (-0.1108, 2.014, -0.1108), (-0.1108, 2.014, 0.1108), (0.1108, -2.014, -0.1108), (0.1108, -2.014, 0.1108), (0.1108, 2.014, -0.1108), (0.1108, 2.014, 0.1108)], [], [(0, 1, 3, 2), (2, 3, 7, 6), (6, 7, 5, 4), (4, 5, 1, 0), (2, 6, 4, 0), (7, 3, 1, 5)])
_uv = me_cube_222.uv_layers.new(name='UVMap')
_uv.uv.foreach_set('vector', [0.375, 0.0, 0.625, 0.0, 0.625, 0.25, 0.375, 0.25, 0.375, 0.25, 0.625, 0.25, 0.625, 0.5, 0.375, 0.5, 0.375, 0.5, 0.625, 0.5, 0.625, 0.75, 0.375, 0.75, 0.375, 0.75, 0.625, 0.75, 0.625, 1.0, 0.375, 1.0, 0.125, 0.5, 0.375, 0.5, 0.375, 0.75, 0.125, 0.75, 0.625, 0.5, 0.875, 0.5, 0.875, 0.75, 0.625, 0.75])
me_cube_222.update()
me_cube_223 = bpy.data.meshes.new('Cube.223')
me_cube_223.from_pydata([(-0.1008, -4.072, -0.1008), (-0.1008, -4.072, 0.1008), (-0.1008, 4.072, -0.1008), (-0.1008, 4.072, 0.1008), (0.1008, -4.072, -0.1008), (0.1008, -4.072, 0.1008), (0.1008, 4.072, -0.1008), (0.1008, 4.072, 0.1008)], [], [(0, 1, 3, 2), (2, 3, 7, 6), (6, 7, 5, 4), (4, 5, 1, 0), (2, 6, 4, 0), (7, 3, 1, 5)])
_uv = me_cube_223.uv_layers.new(name='UVMap')
_uv.uv.foreach_set('vector', [0.375, 0.0, 0.625, 0.0, 0.625, 0.25, 0.375, 0.25, 0.375, 0.25, 0.625, 0.25, 0.625, 0.5, 0.375, 0.5, 0.375, 0.5, 0.625, 0.5, 0.625, 0.75, 0.375, 0.75, 0.375, 0.75, 0.625, 0.75, 0.625, 1.0, 0.375, 1.0, 0.125, 0.5, 0.375, 0.5, 0.375, 0.75, 0.125, 0.75, 0.625, 0.5, 0.875, 0.5, 0.875, 0.75, 0.625, 0.75])
me_cube_223.update()
me_cube_224 = bpy.data.meshes.new('Cube.224')
me_cube_224.from_pydata([(-0.13, -3.078, -0.13), (-0.13, -3.078, 0.13), (-0.13, 3.078, -0.13), (-0.13, 3.078, 0.13), (0.13, -3.078, -0.13), (0.13, -3.078, 0.13), (0.13, 3.078, -0.13), (0.13, 3.078, 0.13)], [], [(0, 1, 3, 2), (2, 3, 7, 6), (6, 7, 5, 4), (4, 5, 1, 0), (2, 6, 4, 0), (7, 3, 1, 5)])
_uv = me_cube_224.uv_layers.new(name='UVMap')
_uv.uv.foreach_set('vector', [0.375, 0.0, 0.625, 0.0, 0.625, 0.25, 0.375, 0.25, 0.375, 0.25, 0.625, 0.25, 0.625, 0.5, 0.375, 0.5, 0.375, 0.5, 0.625, 0.5, 0.625, 0.75, 0.375, 0.75, 0.375, 0.75, 0.625, 0.75, 0.625, 1.0, 0.375, 1.0, 0.125, 0.5, 0.375, 0.5, 0.375, 0.75, 0.125, 0.75, 0.625, 0.5, 0.875, 0.5, 0.875, 0.75, 0.625, 0.75])
me_cube_224.update()
me_cube_225 = bpy.data.meshes.new('Cube.225')
me_cube_225.from_pydata([(-0.1194, -3.809, -0.1194), (-0.1194, -3.809, 0.1194), (-0.1194, 3.809, -0.1194), (-0.1194, 3.809, 0.1194), (0.1194, -3.809, -0.1194), (0.1194, -3.809, 0.1194), (0.1194, 3.809, -0.1194), (0.1194, 3.809, 0.1194)], [], [(0, 1, 3, 2), (2, 3, 7, 6), (6, 7, 5, 4), (4, 5, 1, 0), (2, 6, 4, 0), (7, 3, 1, 5)])
_uv = me_cube_225.uv_layers.new(name='UVMap')
_uv.uv.foreach_set('vector', [0.375, 0.0, 0.625, 0.0, 0.625, 0.25, 0.375, 0.25, 0.375, 0.25, 0.625, 0.25, 0.625, 0.5, 0.375, 0.5, 0.375, 0.5, 0.625, 0.5, 0.625, 0.75, 0.375, 0.75, 0.375, 0.75, 0.625, 0.75, 0.625, 1.0, 0.375, 1.0, 0.125, 0.5, 0.375, 0.5, 0.375, 0.75, 0.125, 0.75, 0.625, 0.5, 0.875, 0.5, 0.875, 0.75, 0.625, 0.75])
me_cube_225.update()
me_cube_226 = bpy.data.meshes.new('Cube.226')
me_cube_226.from_pydata([(-0.1035, -2.553, -0.1035), (-0.1035, -2.553, 0.1035), (-0.1035, 2.553, -0.1035), (-0.1035, 2.553, 0.1035), (0.1035, -2.553, -0.1035), (0.1035, -2.553, 0.1035), (0.1035, 2.553, -0.1035), (0.1035, 2.553, 0.1035)], [], [(0, 1, 3, 2), (2, 3, 7, 6), (6, 7, 5, 4), (4, 5, 1, 0), (2, 6, 4, 0), (7, 3, 1, 5)])
_uv = me_cube_226.uv_layers.new(name='UVMap')
_uv.uv.foreach_set('vector', [0.375, 0.0, 0.625, 0.0, 0.625, 0.25, 0.375, 0.25, 0.375, 0.25, 0.625, 0.25, 0.625, 0.5, 0.375, 0.5, 0.375, 0.5, 0.625, 0.5, 0.625, 0.75, 0.375, 0.75, 0.375, 0.75, 0.625, 0.75, 0.625, 1.0, 0.375, 1.0, 0.125, 0.5, 0.375, 0.5, 0.375, 0.75, 0.125, 0.75, 0.625, 0.5, 0.875, 0.5, 0.875, 0.75, 0.625, 0.75])
me_cube_226.update()
me_cube_227 = bpy.data.meshes.new('Cube.227')
me_cube_227.from_pydata([(-0.1056, -1.954, -0.1056), (-0.1056, -1.954, 0.1056), (-0.1056, 1.954, -0.1056), (-0.1056, 1.954, 0.1056), (0.1056, -1.954, -0.1056), (0.1056, -1.954, 0.1056), (0.1056, 1.954, -0.1056), (0.1056, 1.954, 0.1056)], [], [(0, 1, 3, 2), (2, 3, 7, 6), (6, 7, 5, 4), (4, 5, 1, 0), (2, 6, 4, 0), (7, 3, 1, 5)])
_uv = me_cube_227.uv_layers.new(name='UVMap')
_uv.uv.foreach_set('vector', [0.375, 0.0, 0.625, 0.0, 0.625, 0.25, 0.375, 0.25, 0.375, 0.25, 0.625, 0.25, 0.625, 0.5, 0.375, 0.5, 0.375, 0.5, 0.625, 0.5, 0.625, 0.75, 0.375, 0.75, 0.375, 0.75, 0.625, 0.75, 0.625, 1.0, 0.375, 1.0, 0.125, 0.5, 0.375, 0.5, 0.375, 0.75, 0.125, 0.75, 0.625, 0.5, 0.875, 0.5, 0.875, 0.75, 0.625, 0.75])
me_cube_227.update()
me_cube_228 = bpy.data.meshes.new('Cube.228')
me_cube_228.from_pydata([(-0.1891, -4.818, -0.1891), (-0.1891, -4.818, 0.1891), (-0.1891, 4.818, -0.1891), (-0.1891, 4.818, 0.1891), (0.1891, -4.818, -0.1891), (0.1891, -4.818, 0.1891), (0.1891, 4.818, -0.1891), (0.1891, 4.818, 0.1891)], [], [(0, 1, 3, 2), (2, 3, 7, 6), (6, 7, 5, 4), (4, 5, 1, 0), (2, 6, 4, 0), (7, 3, 1, 5)])
_uv = me_cube_228.uv_layers.new(name='UVMap')
_uv.uv.foreach_set('vector', [0.375, 0.0, 0.625, 0.0, 0.625, 0.25, 0.375, 0.25, 0.375, 0.25, 0.625, 0.25, 0.625, 0.5, 0.375, 0.5, 0.375, 0.5, 0.625, 0.5, 0.625, 0.75, 0.375, 0.75, 0.375, 0.75, 0.625, 0.75, 0.625, 1.0, 0.375, 1.0, 0.125, 0.5, 0.375, 0.5, 0.375, 0.75, 0.125, 0.75, 0.625, 0.5, 0.875, 0.5, 0.875, 0.75, 0.625, 0.75])
me_cube_228.update()
me_cube_229 = bpy.data.meshes.new('Cube.229')
me_cube_229.from_pydata([(-0.1798, -2.86, -0.1798), (-0.1798, -2.86, 0.1798), (-0.1798, 2.86, -0.1798), (-0.1798, 2.86, 0.1798), (0.1798, -2.86, -0.1798), (0.1798, -2.86, 0.1798), (0.1798, 2.86, -0.1798), (0.1798, 2.86, 0.1798)], [], [(0, 1, 3, 2), (2, 3, 7, 6), (6, 7, 5, 4), (4, 5, 1, 0), (2, 6, 4, 0), (7, 3, 1, 5)])
_uv = me_cube_229.uv_layers.new(name='UVMap')
_uv.uv.foreach_set('vector', [0.375, 0.0, 0.625, 0.0, 0.625, 0.25, 0.375, 0.25, 0.375, 0.25, 0.625, 0.25, 0.625, 0.5, 0.375, 0.5, 0.375, 0.5, 0.625, 0.5, 0.625, 0.75, 0.375, 0.75, 0.375, 0.75, 0.625, 0.75, 0.625, 1.0, 0.375, 1.0, 0.125, 0.5, 0.375, 0.5, 0.375, 0.75, 0.125, 0.75, 0.625, 0.5, 0.875, 0.5, 0.875, 0.75, 0.625, 0.75])
me_cube_229.update()
me_cube_230 = bpy.data.meshes.new('Cube.230')
me_cube_230.from_pydata([(-0.1248, -2.99, -0.1248), (-0.1248, -2.99, 0.1248), (-0.1248, 2.99, -0.1248), (-0.1248, 2.99, 0.1248), (0.1248, -2.99, -0.1248), (0.1248, -2.99, 0.1248), (0.1248, 2.99, -0.1248), (0.1248, 2.99, 0.1248)], [], [(0, 1, 3, 2), (2, 3, 7, 6), (6, 7, 5, 4), (4, 5, 1, 0), (2, 6, 4, 0), (7, 3, 1, 5)])
_uv = me_cube_230.uv_layers.new(name='UVMap')
_uv.uv.foreach_set('vector', [0.375, 0.0, 0.625, 0.0, 0.625, 0.25, 0.375, 0.25, 0.375, 0.25, 0.625, 0.25, 0.625, 0.5, 0.375, 0.5, 0.375, 0.5, 0.625, 0.5, 0.625, 0.75, 0.375, 0.75, 0.375, 0.75, 0.625, 0.75, 0.625, 1.0, 0.375, 1.0, 0.125, 0.5, 0.375, 0.5, 0.375, 0.75, 0.125, 0.75, 0.625, 0.5, 0.875, 0.5, 0.875, 0.75, 0.625, 0.75])
me_cube_230.update()
me_cube_231 = bpy.data.meshes.new('Cube.231')
me_cube_231.from_pydata([(-0.1161, -3.143, -0.1161), (-0.1161, -3.143, 0.1161), (-0.1161, 3.143, -0.1161), (-0.1161, 3.143, 0.1161), (0.1161, -3.143, -0.1161), (0.1161, -3.143, 0.1161), (0.1161, 3.143, -0.1161), (0.1161, 3.143, 0.1161)], [], [(0, 1, 3, 2), (2, 3, 7, 6), (6, 7, 5, 4), (4, 5, 1, 0), (2, 6, 4, 0), (7, 3, 1, 5)])
_uv = me_cube_231.uv_layers.new(name='UVMap')
_uv.uv.foreach_set('vector', [0.375, 0.0, 0.625, 0.0, 0.625, 0.25, 0.375, 0.25, 0.375, 0.25, 0.625, 0.25, 0.625, 0.5, 0.375, 0.5, 0.375, 0.5, 0.625, 0.5, 0.625, 0.75, 0.375, 0.75, 0.375, 0.75, 0.625, 0.75, 0.625, 1.0, 0.375, 1.0, 0.125, 0.5, 0.375, 0.5, 0.375, 0.75, 0.125, 0.75, 0.625, 0.5, 0.875, 0.5, 0.875, 0.75, 0.625, 0.75])
me_cube_231.update()
me_cube_232 = bpy.data.meshes.new('Cube.232')
me_cube_232.from_pydata([(-0.1033, -3.566, -0.1033), (-0.1033, -3.566, 0.1033), (-0.1033, 3.566, -0.1033), (-0.1033, 3.566, 0.1033), (0.1033, -3.566, -0.1033), (0.1033, -3.566, 0.1033), (0.1033, 3.566, -0.1033), (0.1033, 3.566, 0.1033)], [], [(0, 1, 3, 2), (2, 3, 7, 6), (6, 7, 5, 4), (4, 5, 1, 0), (2, 6, 4, 0), (7, 3, 1, 5)])
_uv = me_cube_232.uv_layers.new(name='UVMap')
_uv.uv.foreach_set('vector', [0.375, 0.0, 0.625, 0.0, 0.625, 0.25, 0.375, 0.25, 0.375, 0.25, 0.625, 0.25, 0.625, 0.5, 0.375, 0.5, 0.375, 0.5, 0.625, 0.5, 0.625, 0.75, 0.375, 0.75, 0.375, 0.75, 0.625, 0.75, 0.625, 1.0, 0.375, 1.0, 0.125, 0.5, 0.375, 0.5, 0.375, 0.75, 0.125, 0.75, 0.625, 0.5, 0.875, 0.5, 0.875, 0.75, 0.625, 0.75])
me_cube_232.update()
me_cube_233 = bpy.data.meshes.new('Cube.233')
me_cube_233.from_pydata([(-0.1371, -4.447, -0.1371), (-0.1371, -4.447, 0.1371), (-0.1371, 4.447, -0.1371), (-0.1371, 4.447, 0.1371), (0.1371, -4.447, -0.1371), (0.1371, -4.447, 0.1371), (0.1371, 4.447, -0.1371), (0.1371, 4.447, 0.1371)], [], [(0, 1, 3, 2), (2, 3, 7, 6), (6, 7, 5, 4), (4, 5, 1, 0), (2, 6, 4, 0), (7, 3, 1, 5)])
_uv = me_cube_233.uv_layers.new(name='UVMap')
_uv.uv.foreach_set('vector', [0.375, 0.0, 0.625, 0.0, 0.625, 0.25, 0.375, 0.25, 0.375, 0.25, 0.625, 0.25, 0.625, 0.5, 0.375, 0.5, 0.375, 0.5, 0.625, 0.5, 0.625, 0.75, 0.375, 0.75, 0.375, 0.75, 0.625, 0.75, 0.625, 1.0, 0.375, 1.0, 0.125, 0.5, 0.375, 0.5, 0.375, 0.75, 0.125, 0.75, 0.625, 0.5, 0.875, 0.5, 0.875, 0.75, 0.625, 0.75])
me_cube_233.update()
me_cube_234 = bpy.data.meshes.new('Cube.234')
me_cube_234.from_pydata([(-0.126, -3.904, -0.126), (-0.126, -3.904, 0.126), (-0.126, 3.904, -0.126), (-0.126, 3.904, 0.126), (0.126, -3.904, -0.126), (0.126, -3.904, 0.126), (0.126, 3.904, -0.126), (0.126, 3.904, 0.126)], [], [(0, 1, 3, 2), (2, 3, 7, 6), (6, 7, 5, 4), (4, 5, 1, 0), (2, 6, 4, 0), (7, 3, 1, 5)])
_uv = me_cube_234.uv_layers.new(name='UVMap')
_uv.uv.foreach_set('vector', [0.375, 0.0, 0.625, 0.0, 0.625, 0.25, 0.375, 0.25, 0.375, 0.25, 0.625, 0.25, 0.625, 0.5, 0.375, 0.5, 0.375, 0.5, 0.625, 0.5, 0.625, 0.75, 0.375, 0.75, 0.375, 0.75, 0.625, 0.75, 0.625, 1.0, 0.375, 1.0, 0.125, 0.5, 0.375, 0.5, 0.375, 0.75, 0.125, 0.75, 0.625, 0.5, 0.875, 0.5, 0.875, 0.75, 0.625, 0.75])
me_cube_234.update()
me_cube_235 = bpy.data.meshes.new('Cube.235')
me_cube_235.from_pydata([(-0.1382, -2.449, -0.1382), (-0.1382, -2.449, 0.1382), (-0.1382, 2.449, -0.1382), (-0.1382, 2.449, 0.1382), (0.1382, -2.449, -0.1382), (0.1382, -2.449, 0.1382), (0.1382, 2.449, -0.1382), (0.1382, 2.449, 0.1382)], [], [(0, 1, 3, 2), (2, 3, 7, 6), (6, 7, 5, 4), (4, 5, 1, 0), (2, 6, 4, 0), (7, 3, 1, 5)])
_uv = me_cube_235.uv_layers.new(name='UVMap')
_uv.uv.foreach_set('vector', [0.375, 0.0, 0.625, 0.0, 0.625, 0.25, 0.375, 0.25, 0.375, 0.25, 0.625, 0.25, 0.625, 0.5, 0.375, 0.5, 0.375, 0.5, 0.625, 0.5, 0.625, 0.75, 0.375, 0.75, 0.375, 0.75, 0.625, 0.75, 0.625, 1.0, 0.375, 1.0, 0.125, 0.5, 0.375, 0.5, 0.375, 0.75, 0.125, 0.75, 0.625, 0.5, 0.875, 0.5, 0.875, 0.75, 0.625, 0.75])
me_cube_235.update()
me_cube_236 = bpy.data.meshes.new('Cube.236')
me_cube_236.from_pydata([(-0.1339, -1.77, -0.1339), (-0.1339, -1.77, 0.1339), (-0.1339, 1.77, -0.1339), (-0.1339, 1.77, 0.1339), (0.1339, -1.77, -0.1339), (0.1339, -1.77, 0.1339), (0.1339, 1.77, -0.1339), (0.1339, 1.77, 0.1339)], [], [(0, 1, 3, 2), (2, 3, 7, 6), (6, 7, 5, 4), (4, 5, 1, 0), (2, 6, 4, 0), (7, 3, 1, 5)])
_uv = me_cube_236.uv_layers.new(name='UVMap')
_uv.uv.foreach_set('vector', [0.375, 0.0, 0.625, 0.0, 0.625, 0.25, 0.375, 0.25, 0.375, 0.25, 0.625, 0.25, 0.625, 0.5, 0.375, 0.5, 0.375, 0.5, 0.625, 0.5, 0.625, 0.75, 0.375, 0.75, 0.375, 0.75, 0.625, 0.75, 0.625, 1.0, 0.375, 1.0, 0.125, 0.5, 0.375, 0.5, 0.375, 0.75, 0.125, 0.75, 0.625, 0.5, 0.875, 0.5, 0.875, 0.75, 0.625, 0.75])
me_cube_236.update()
me_cube_237 = bpy.data.meshes.new('Cube.237')
me_cube_237.from_pydata([(-0.1996, -3.532, -0.1996), (-0.1996, -3.532, 0.1996), (-0.1996, 3.532, -0.1996), (-0.1996, 3.532, 0.1996), (0.1996, -3.532, -0.1996), (0.1996, -3.532, 0.1996), (0.1996, 3.532, -0.1996), (0.1996, 3.532, 0.1996)], [], [(0, 1, 3, 2), (2, 3, 7, 6), (6, 7, 5, 4), (4, 5, 1, 0), (2, 6, 4, 0), (7, 3, 1, 5)])
_uv = me_cube_237.uv_layers.new(name='UVMap')
_uv.uv.foreach_set('vector', [0.375, 0.0, 0.625, 0.0, 0.625, 0.25, 0.375, 0.25, 0.375, 0.25, 0.625, 0.25, 0.625, 0.5, 0.375, 0.5, 0.375, 0.5, 0.625, 0.5, 0.625, 0.75, 0.375, 0.75, 0.375, 0.75, 0.625, 0.75, 0.625, 1.0, 0.375, 1.0, 0.125, 0.5, 0.375, 0.5, 0.375, 0.75, 0.125, 0.75, 0.625, 0.5, 0.875, 0.5, 0.875, 0.75, 0.625, 0.75])
me_cube_237.update()
me_cube_238 = bpy.data.meshes.new('Cube.238')
me_cube_238.from_pydata([(-0.1815, -4.229, -0.1815), (-0.1815, -4.229, 0.1815), (-0.1815, 4.229, -0.1815), (-0.1815, 4.229, 0.1815), (0.1815, -4.229, -0.1815), (0.1815, -4.229, 0.1815), (0.1815, 4.229, -0.1815), (0.1815, 4.229, 0.1815)], [], [(0, 1, 3, 2), (2, 3, 7, 6), (6, 7, 5, 4), (4, 5, 1, 0), (2, 6, 4, 0), (7, 3, 1, 5)])
_uv = me_cube_238.uv_layers.new(name='UVMap')
_uv.uv.foreach_set('vector', [0.375, 0.0, 0.625, 0.0, 0.625, 0.25, 0.375, 0.25, 0.375, 0.25, 0.625, 0.25, 0.625, 0.5, 0.375, 0.5, 0.375, 0.5, 0.625, 0.5, 0.625, 0.75, 0.375, 0.75, 0.375, 0.75, 0.625, 0.75, 0.625, 1.0, 0.375, 1.0, 0.125, 0.5, 0.375, 0.5, 0.375, 0.75, 0.125, 0.75, 0.625, 0.5, 0.875, 0.5, 0.875, 0.75, 0.625, 0.75])
me_cube_238.update()
me_cube_239 = bpy.data.meshes.new('Cube.239')
me_cube_239.from_pydata([(-0.1876, -3.015, -0.1876), (-0.1876, -3.015, 0.1876), (-0.1876, 3.015, -0.1876), (-0.1876, 3.015, 0.1876), (0.1876, -3.015, -0.1876), (0.1876, -3.015, 0.1876), (0.1876, 3.015, -0.1876), (0.1876, 3.015, 0.1876)], [], [(0, 1, 3, 2), (2, 3, 7, 6), (6, 7, 5, 4), (4, 5, 1, 0), (2, 6, 4, 0), (7, 3, 1, 5)])
_uv = me_cube_239.uv_layers.new(name='UVMap')
_uv.uv.foreach_set('vector', [0.375, 0.0, 0.625, 0.0, 0.625, 0.25, 0.375, 0.25, 0.375, 0.25, 0.625, 0.25, 0.625, 0.5, 0.375, 0.5, 0.375, 0.5, 0.625, 0.5, 0.625, 0.75, 0.375, 0.75, 0.375, 0.75, 0.625, 0.75, 0.625, 1.0, 0.375, 1.0, 0.125, 0.5, 0.375, 0.5, 0.375, 0.75, 0.125, 0.75, 0.625, 0.5, 0.875, 0.5, 0.875, 0.75, 0.625, 0.75])
me_cube_239.update()
me_cube_240 = bpy.data.meshes.new('Cube.240')
me_cube_240.from_pydata([(-0.1734, -2.793, -0.1734), (-0.1734, -2.793, 0.1734), (-0.1734, 2.793, -0.1734), (-0.1734, 2.793, 0.1734), (0.1734, -2.793, -0.1734), (0.1734, -2.793, 0.1734), (0.1734, 2.793, -0.1734), (0.1734, 2.793, 0.1734)], [], [(0, 1, 3, 2), (2, 3, 7, 6), (6, 7, 5, 4), (4, 5, 1, 0), (2, 6, 4, 0), (7, 3, 1, 5)])
_uv = me_cube_240.uv_layers.new(name='UVMap')
_uv.uv.foreach_set('vector', [0.375, 0.0, 0.625, 0.0, 0.625, 0.25, 0.375, 0.25, 0.375, 0.25, 0.625, 0.25, 0.625, 0.5, 0.375, 0.5, 0.375, 0.5, 0.625, 0.5, 0.625, 0.75, 0.375, 0.75, 0.375, 0.75, 0.625, 0.75, 0.625, 1.0, 0.375, 1.0, 0.125, 0.5, 0.375, 0.5, 0.375, 0.75, 0.125, 0.75, 0.625, 0.5, 0.875, 0.5, 0.875, 0.75, 0.625, 0.75])
me_cube_240.update()
me_cube_241 = bpy.data.meshes.new('Cube.241')
me_cube_241.from_pydata([(-0.1063, -2.829, -0.1063), (-0.1063, -2.829, 0.1063), (-0.1063, 2.829, -0.1063), (-0.1063, 2.829, 0.1063), (0.1063, -2.829, -0.1063), (0.1063, -2.829, 0.1063), (0.1063, 2.829, -0.1063), (0.1063, 2.829, 0.1063)], [], [(0, 1, 3, 2), (2, 3, 7, 6), (6, 7, 5, 4), (4, 5, 1, 0), (2, 6, 4, 0), (7, 3, 1, 5)])
_uv = me_cube_241.uv_layers.new(name='UVMap')
_uv.uv.foreach_set('vector', [0.375, 0.0, 0.625, 0.0, 0.625, 0.25, 0.375, 0.25, 0.375, 0.25, 0.625, 0.25, 0.625, 0.5, 0.375, 0.5, 0.375, 0.5, 0.625, 0.5, 0.625, 0.75, 0.375, 0.75, 0.375, 0.75, 0.625, 0.75, 0.625, 1.0, 0.375, 1.0, 0.125, 0.5, 0.375, 0.5, 0.375, 0.75, 0.125, 0.75, 0.625, 0.5, 0.875, 0.5, 0.875, 0.75, 0.625, 0.75])
me_cube_241.update()
me_cube_242 = bpy.data.meshes.new('Cube.242')
me_cube_242.from_pydata([(-0.1641, -3.713, -0.1641), (-0.1641, -3.713, 0.1641), (-0.1641, 3.713, -0.1641), (-0.1641, 3.713, 0.1641), (0.1641, -3.713, -0.1641), (0.1641, -3.713, 0.1641), (0.1641, 3.713, -0.1641), (0.1641, 3.713, 0.1641)], [], [(0, 1, 3, 2), (2, 3, 7, 6), (6, 7, 5, 4), (4, 5, 1, 0), (2, 6, 4, 0), (7, 3, 1, 5)])
_uv = me_cube_242.uv_layers.new(name='UVMap')
_uv.uv.foreach_set('vector', [0.375, 0.0, 0.625, 0.0, 0.625, 0.25, 0.375, 0.25, 0.375, 0.25, 0.625, 0.25, 0.625, 0.5, 0.375, 0.5, 0.375, 0.5, 0.625, 0.5, 0.625, 0.75, 0.375, 0.75, 0.375, 0.75, 0.625, 0.75, 0.625, 1.0, 0.375, 1.0, 0.125, 0.5, 0.375, 0.5, 0.375, 0.75, 0.125, 0.75, 0.625, 0.5, 0.875, 0.5, 0.875, 0.75, 0.625, 0.75])
me_cube_242.update()
me_cube_243 = bpy.data.meshes.new('Cube.243')
me_cube_243.from_pydata([(-0.1608, -4.625, -0.1608), (-0.1608, -4.625, 0.1608), (-0.1608, 4.625, -0.1608), (-0.1608, 4.625, 0.1608), (0.1608, -4.625, -0.1608), (0.1608, -4.625, 0.1608), (0.1608, 4.625, -0.1608), (0.1608, 4.625, 0.1608)], [], [(0, 1, 3, 2), (2, 3, 7, 6), (6, 7, 5, 4), (4, 5, 1, 0), (2, 6, 4, 0), (7, 3, 1, 5)])
_uv = me_cube_243.uv_layers.new(name='UVMap')
_uv.uv.foreach_set('vector', [0.375, 0.0, 0.625, 0.0, 0.625, 0.25, 0.375, 0.25, 0.375, 0.25, 0.625, 0.25, 0.625, 0.5, 0.375, 0.5, 0.375, 0.5, 0.625, 0.5, 0.625, 0.75, 0.375, 0.75, 0.375, 0.75, 0.625, 0.75, 0.625, 1.0, 0.375, 1.0, 0.125, 0.5, 0.375, 0.5, 0.375, 0.75, 0.125, 0.75, 0.625, 0.5, 0.875, 0.5, 0.875, 0.75, 0.625, 0.75])
me_cube_243.update()
me_cube_244 = bpy.data.meshes.new('Cube.244')
me_cube_244.from_pydata([(-0.1183, -2.677, -0.1183), (-0.1183, -2.677, 0.1183), (-0.1183, 2.677, -0.1183), (-0.1183, 2.677, 0.1183), (0.1183, -2.677, -0.1183), (0.1183, -2.677, 0.1183), (0.1183, 2.677, -0.1183), (0.1183, 2.677, 0.1183)], [], [(0, 1, 3, 2), (2, 3, 7, 6), (6, 7, 5, 4), (4, 5, 1, 0), (2, 6, 4, 0), (7, 3, 1, 5)])
_uv = me_cube_244.uv_layers.new(name='UVMap')
_uv.uv.foreach_set('vector', [0.375, 0.0, 0.625, 0.0, 0.625, 0.25, 0.375, 0.25, 0.375, 0.25, 0.625, 0.25, 0.625, 0.5, 0.375, 0.5, 0.375, 0.5, 0.625, 0.5, 0.625, 0.75, 0.375, 0.75, 0.375, 0.75, 0.625, 0.75, 0.625, 1.0, 0.375, 1.0, 0.125, 0.5, 0.375, 0.5, 0.375, 0.75, 0.125, 0.75, 0.625, 0.5, 0.875, 0.5, 0.875, 0.75, 0.625, 0.75])
me_cube_244.update()
me_cube_245 = bpy.data.meshes.new('Cube.245')
me_cube_245.from_pydata([(-0.1664, -3.187, -0.1664), (-0.1664, -3.187, 0.1664), (-0.1664, 3.187, -0.1664), (-0.1664, 3.187, 0.1664), (0.1664, -3.187, -0.1664), (0.1664, -3.187, 0.1664), (0.1664, 3.187, -0.1664), (0.1664, 3.187, 0.1664)], [], [(0, 1, 3, 2), (2, 3, 7, 6), (6, 7, 5, 4), (4, 5, 1, 0), (2, 6, 4, 0), (7, 3, 1, 5)])
_uv = me_cube_245.uv_layers.new(name='UVMap')
_uv.uv.foreach_set('vector', [0.375, 0.0, 0.625, 0.0, 0.625, 0.25, 0.375, 0.25, 0.375, 0.25, 0.625, 0.25, 0.625, 0.5, 0.375, 0.5, 0.375, 0.5, 0.625, 0.5, 0.625, 0.75, 0.375, 0.75, 0.375, 0.75, 0.625, 0.75, 0.625, 1.0, 0.375, 1.0, 0.125, 0.5, 0.375, 0.5, 0.375, 0.75, 0.125, 0.75, 0.625, 0.5, 0.875, 0.5, 0.875, 0.75, 0.625, 0.75])
me_cube_245.update()
me_cube_246 = bpy.data.meshes.new('Cube.246')
me_cube_246.from_pydata([(-0.1017, -4.857, -0.1017), (-0.1017, -4.857, 0.1017), (-0.1017, 4.857, -0.1017), (-0.1017, 4.857, 0.1017), (0.1017, -4.857, -0.1017), (0.1017, -4.857, 0.1017), (0.1017, 4.857, -0.1017), (0.1017, 4.857, 0.1017)], [], [(0, 1, 3, 2), (2, 3, 7, 6), (6, 7, 5, 4), (4, 5, 1, 0), (2, 6, 4, 0), (7, 3, 1, 5)])
_uv = me_cube_246.uv_layers.new(name='UVMap')
_uv.uv.foreach_set('vector', [0.375, 0.0, 0.625, 0.0, 0.625, 0.25, 0.375, 0.25, 0.375, 0.25, 0.625, 0.25, 0.625, 0.5, 0.375, 0.5, 0.375, 0.5, 0.625, 0.5, 0.625, 0.75, 0.375, 0.75, 0.375, 0.75, 0.625, 0.75, 0.625, 1.0, 0.375, 1.0, 0.125, 0.5, 0.375, 0.5, 0.375, 0.75, 0.125, 0.75, 0.625, 0.5, 0.875, 0.5, 0.875, 0.75, 0.625, 0.75])
me_cube_246.update()
me_cube_247 = bpy.data.meshes.new('Cube.247')
me_cube_247.from_pydata([(-0.1588, -1.523, -0.1588), (-0.1588, -1.523, 0.1588), (-0.1588, 1.523, -0.1588), (-0.1588, 1.523, 0.1588), (0.1588, -1.523, -0.1588), (0.1588, -1.523, 0.1588), (0.1588, 1.523, -0.1588), (0.1588, 1.523, 0.1588)], [], [(0, 1, 3, 2), (2, 3, 7, 6), (6, 7, 5, 4), (4, 5, 1, 0), (2, 6, 4, 0), (7, 3, 1, 5)])
_uv = me_cube_247.uv_layers.new(name='UVMap')
_uv.uv.foreach_set('vector', [0.375, 0.0, 0.625, 0.0, 0.625, 0.25, 0.375, 0.25, 0.375, 0.25, 0.625, 0.25, 0.625, 0.5, 0.375, 0.5, 0.375, 0.5, 0.625, 0.5, 0.625, 0.75, 0.375, 0.75, 0.375, 0.75, 0.625, 0.75, 0.625, 1.0, 0.375, 1.0, 0.125, 0.5, 0.375, 0.5, 0.375, 0.75, 0.125, 0.75, 0.625, 0.5, 0.875, 0.5, 0.875, 0.75, 0.625, 0.75])
me_cube_247.update()
me_cube_248 = bpy.data.meshes.new('Cube.248')
me_cube_248.from_pydata([(-0.1503, -1.548, -0.1503), (-0.1503, -1.548, 0.1503), (-0.1503, 1.548, -0.1503), (-0.1503, 1.548, 0.1503), (0.1503, -1.548, -0.1503), (0.1503, -1.548, 0.1503), (0.1503, 1.548, -0.1503), (0.1503, 1.548, 0.1503)], [], [(0, 1, 3, 2), (2, 3, 7, 6), (6, 7, 5, 4), (4, 5, 1, 0), (2, 6, 4, 0), (7, 3, 1, 5)])
_uv = me_cube_248.uv_layers.new(name='UVMap')
_uv.uv.foreach_set('vector', [0.375, 0.0, 0.625, 0.0, 0.625, 0.25, 0.375, 0.25, 0.375, 0.25, 0.625, 0.25, 0.625, 0.5, 0.375, 0.5, 0.375, 0.5, 0.625, 0.5, 0.625, 0.75, 0.375, 0.75, 0.375, 0.75, 0.625, 0.75, 0.625, 1.0, 0.375, 1.0, 0.125, 0.5, 0.375, 0.5, 0.375, 0.75, 0.125, 0.75, 0.625, 0.5, 0.875, 0.5, 0.875, 0.75, 0.625, 0.75])
me_cube_248.update()
me_cube_249 = bpy.data.meshes.new('Cube.249')
me_cube_249.from_pydata([(-0.1072, -1.524, -0.1072), (-0.1072, -1.524, 0.1072), (-0.1072, 1.524, -0.1072), (-0.1072, 1.524, 0.1072), (0.1072, -1.524, -0.1072), (0.1072, -1.524, 0.1072), (0.1072, 1.524, -0.1072), (0.1072, 1.524, 0.1072)], [], [(0, 1, 3, 2), (2, 3, 7, 6), (6, 7, 5, 4), (4, 5, 1, 0), (2, 6, 4, 0), (7, 3, 1, 5)])
_uv = me_cube_249.uv_layers.new(name='UVMap')
_uv.uv.foreach_set('vector', [0.375, 0.0, 0.625, 0.0, 0.625, 0.25, 0.375, 0.25, 0.375, 0.25, 0.625, 0.25, 0.625, 0.5, 0.375, 0.5, 0.375, 0.5, 0.625, 0.5, 0.625, 0.75, 0.375, 0.75, 0.375, 0.75, 0.625, 0.75, 0.625, 1.0, 0.375, 1.0, 0.125, 0.5, 0.375, 0.5, 0.375, 0.75, 0.125, 0.75, 0.625, 0.5, 0.875, 0.5, 0.875, 0.75, 0.625, 0.75])
me_cube_249.update()
me_cube_250 = bpy.data.meshes.new('Cube.250')
me_cube_250.from_pydata([(-0.1684, -2.418, -0.1684), (-0.1684, -2.418, 0.1684), (-0.1684, 2.418, -0.1684), (-0.1684, 2.418, 0.1684), (0.1684, -2.418, -0.1684), (0.1684, -2.418, 0.1684), (0.1684, 2.418, -0.1684), (0.1684, 2.418, 0.1684)], [], [(0, 1, 3, 2), (2, 3, 7, 6), (6, 7, 5, 4), (4, 5, 1, 0), (2, 6, 4, 0), (7, 3, 1, 5)])
_uv = me_cube_250.uv_layers.new(name='UVMap')
_uv.uv.foreach_set('vector', [0.375, 0.0, 0.625, 0.0, 0.625, 0.25, 0.375, 0.25, 0.375, 0.25, 0.625, 0.25, 0.625, 0.5, 0.375, 0.5, 0.375, 0.5, 0.625, 0.5, 0.625, 0.75, 0.375, 0.75, 0.375, 0.75, 0.625, 0.75, 0.625, 1.0, 0.375, 1.0, 0.125, 0.5, 0.375, 0.5, 0.375, 0.75, 0.125, 0.75, 0.625, 0.5, 0.875, 0.5, 0.875, 0.75, 0.625, 0.75])
me_cube_250.update()
me_cube_251 = bpy.data.meshes.new('Cube.251')
me_cube_251.from_pydata([(-0.1628, -2.451, -0.1628), (-0.1628, -2.451, 0.1628), (-0.1628, 2.451, -0.1628), (-0.1628, 2.451, 0.1628), (0.1628, -2.451, -0.1628), (0.1628, -2.451, 0.1628), (0.1628, 2.451, -0.1628), (0.1628, 2.451, 0.1628)], [], [(0, 1, 3, 2), (2, 3, 7, 6), (6, 7, 5, 4), (4, 5, 1, 0), (2, 6, 4, 0), (7, 3, 1, 5)])
_uv = me_cube_251.uv_layers.new(name='UVMap')
_uv.uv.foreach_set('vector', [0.375, 0.0, 0.625, 0.0, 0.625, 0.25, 0.375, 0.25, 0.375, 0.25, 0.625, 0.25, 0.625, 0.5, 0.375, 0.5, 0.375, 0.5, 0.625, 0.5, 0.625, 0.75, 0.375, 0.75, 0.375, 0.75, 0.625, 0.75, 0.625, 1.0, 0.375, 1.0, 0.125, 0.5, 0.375, 0.5, 0.375, 0.75, 0.125, 0.75, 0.625, 0.5, 0.875, 0.5, 0.875, 0.75, 0.625, 0.75])
me_cube_251.update()
me_cube_252 = bpy.data.meshes.new('Cube.252')
me_cube_252.from_pydata([(-0.1185, -3.08, -0.1185), (-0.1185, -3.08, 0.1185), (-0.1185, 3.08, -0.1185), (-0.1185, 3.08, 0.1185), (0.1185, -3.08, -0.1185), (0.1185, -3.08, 0.1185), (0.1185, 3.08, -0.1185), (0.1185, 3.08, 0.1185)], [], [(0, 1, 3, 2), (2, 3, 7, 6), (6, 7, 5, 4), (4, 5, 1, 0), (2, 6, 4, 0), (7, 3, 1, 5)])
_uv = me_cube_252.uv_layers.new(name='UVMap')
_uv.uv.foreach_set('vector', [0.375, 0.0, 0.625, 0.0, 0.625, 0.25, 0.375, 0.25, 0.375, 0.25, 0.625, 0.25, 0.625, 0.5, 0.375, 0.5, 0.375, 0.5, 0.625, 0.5, 0.625, 0.75, 0.375, 0.75, 0.375, 0.75, 0.625, 0.75, 0.625, 1.0, 0.375, 1.0, 0.125, 0.5, 0.375, 0.5, 0.375, 0.75, 0.125, 0.75, 0.625, 0.5, 0.875, 0.5, 0.875, 0.75, 0.625, 0.75])
me_cube_252.update()
me_cube_253 = bpy.data.meshes.new('Cube.253')
me_cube_253.from_pydata([(-0.1296, -1.623, -0.1296), (-0.1296, -1.623, 0.1296), (-0.1296, 1.623, -0.1296), (-0.1296, 1.623, 0.1296), (0.1296, -1.623, -0.1296), (0.1296, -1.623, 0.1296), (0.1296, 1.623, -0.1296), (0.1296, 1.623, 0.1296)], [], [(0, 1, 3, 2), (2, 3, 7, 6), (6, 7, 5, 4), (4, 5, 1, 0), (2, 6, 4, 0), (7, 3, 1, 5)])
_uv = me_cube_253.uv_layers.new(name='UVMap')
_uv.uv.foreach_set('vector', [0.375, 0.0, 0.625, 0.0, 0.625, 0.25, 0.375, 0.25, 0.375, 0.25, 0.625, 0.25, 0.625, 0.5, 0.375, 0.5, 0.375, 0.5, 0.625, 0.5, 0.625, 0.75, 0.375, 0.75, 0.375, 0.75, 0.625, 0.75, 0.625, 1.0, 0.375, 1.0, 0.125, 0.5, 0.375, 0.5, 0.375, 0.75, 0.125, 0.75, 0.625, 0.5, 0.875, 0.5, 0.875, 0.75, 0.625, 0.75])
me_cube_253.update()
me_cube_254 = bpy.data.meshes.new('Cube.254')
me_cube_254.from_pydata([(-0.1176, -4.631, -0.1176), (-0.1176, -4.631, 0.1176), (-0.1176, 4.631, -0.1176), (-0.1176, 4.631, 0.1176), (0.1176, -4.631, -0.1176), (0.1176, -4.631, 0.1176), (0.1176, 4.631, -0.1176), (0.1176, 4.631, 0.1176)], [], [(0, 1, 3, 2), (2, 3, 7, 6), (6, 7, 5, 4), (4, 5, 1, 0), (2, 6, 4, 0), (7, 3, 1, 5)])
_uv = me_cube_254.uv_layers.new(name='UVMap')
_uv.uv.foreach_set('vector', [0.375, 0.0, 0.625, 0.0, 0.625, 0.25, 0.375, 0.25, 0.375, 0.25, 0.625, 0.25, 0.625, 0.5, 0.375, 0.5, 0.375, 0.5, 0.625, 0.5, 0.625, 0.75, 0.375, 0.75, 0.375, 0.75, 0.625, 0.75, 0.625, 1.0, 0.375, 1.0, 0.125, 0.5, 0.375, 0.5, 0.375, 0.75, 0.125, 0.75, 0.625, 0.5, 0.875, 0.5, 0.875, 0.75, 0.625, 0.75])
me_cube_254.update()

# ---- objects
ob_cube = bpy.data.objects.new('Cube', me_cube_180)
ob_cube_001 = bpy.data.objects.new('Cube.001', me_cube_181)
ob_cube_002 = bpy.data.objects.new('Cube.002', me_cube_182)
ob_cube_003 = bpy.data.objects.new('Cube.003', me_cube_183)
ob_cube_004 = bpy.data.objects.new('Cube.004', me_cube_184)
ob_cube_005 = bpy.data.objects.new('Cube.005', me_cube_185)
ob_cube_006 = bpy.data.objects.new('Cube.006', me_cube_186)
ob_cube_007 = bpy.data.objects.new('Cube.007', me_cube_187)
ob_cube_008 = bpy.data.objects.new('Cube.008', me_cube_188)
ob_cube_009 = bpy.data.objects.new('Cube.009', me_cube_189)
ob_cube_010 = bpy.data.objects.new('Cube.010', me_cube_190)
ob_cube_011 = bpy.data.objects.new('Cube.011', me_cube_191)
ob_cube_012 = bpy.data.objects.new('Cube.012', me_cube_192)
ob_cube_013 = bpy.data.objects.new('Cube.013', me_cube_193)
ob_cube_014 = bpy.data.objects.new('Cube.014', me_cube_194)
ob_cube_015 = bpy.data.objects.new('Cube.015', me_cube_195)
ob_cube_016 = bpy.data.objects.new('Cube.016', me_cube_196)
ob_cube_017 = bpy.data.objects.new('Cube.017', me_cube_197)
ob_cube_018 = bpy.data.objects.new('Cube.018', me_cube_198)
ob_cube_019 = bpy.data.objects.new('Cube.019', me_cube_199)
ob_cube_020 = bpy.data.objects.new('Cube.020', me_cube_200)
ob_cube_021 = bpy.data.objects.new('Cube.021', me_cube_201)
ob_cube_022 = bpy.data.objects.new('Cube.022', me_cube_202)
ob_cube_023 = bpy.data.objects.new('Cube.023', me_cube_203)
ob_cube_024 = bpy.data.objects.new('Cube.024', me_cube_204)
ob_cube_025 = bpy.data.objects.new('Cube.025', me_cube_205)
ob_cube_026 = bpy.data.objects.new('Cube.026', me_cube_206)
ob_cube_027 = bpy.data.objects.new('Cube.027', me_cube_207)
ob_cube_028 = bpy.data.objects.new('Cube.028', me_cube_208)
ob_cube_029 = bpy.data.objects.new('Cube.029', me_cube_209)
ob_cube_030 = bpy.data.objects.new('Cube.030', me_cube_210)
ob_cube_031 = bpy.data.objects.new('Cube.031', me_cube_211)
ob_cube_032 = bpy.data.objects.new('Cube.032', me_cube_212)
ob_cube_033 = bpy.data.objects.new('Cube.033', me_cube_213)
ob_cube_034 = bpy.data.objects.new('Cube.034', me_cube_214)
ob_cube_035 = bpy.data.objects.new('Cube.035', me_cube_215)
ob_cube_036 = bpy.data.objects.new('Cube.036', me_cube_216)
ob_cube_037 = bpy.data.objects.new('Cube.037', me_cube_217)
ob_cube_038 = bpy.data.objects.new('Cube.038', me_cube_218)
ob_cube_039 = bpy.data.objects.new('Cube.039', me_cube_219)
ob_cube_040 = bpy.data.objects.new('Cube.040', me_cube_220)
ob_cube_041 = bpy.data.objects.new('Cube.041', me_cube_221)
ob_cube_042 = bpy.data.objects.new('Cube.042', me_cube_222)
ob_cube_043 = bpy.data.objects.new('Cube.043', me_cube_223)
ob_cube_044 = bpy.data.objects.new('Cube.044', me_cube_224)
ob_cube_045 = bpy.data.objects.new('Cube.045', me_cube_225)
ob_cube_046 = bpy.data.objects.new('Cube.046', me_cube_226)
ob_cube_047 = bpy.data.objects.new('Cube.047', me_cube_227)
ob_cube_048 = bpy.data.objects.new('Cube.048', me_cube_228)
ob_cube_049 = bpy.data.objects.new('Cube.049', me_cube_229)
ob_cube_050 = bpy.data.objects.new('Cube.050', me_cube_230)
ob_cube_051 = bpy.data.objects.new('Cube.051', me_cube_231)
ob_cube_052 = bpy.data.objects.new('Cube.052', me_cube_232)
ob_cube_053 = bpy.data.objects.new('Cube.053', me_cube_233)
ob_cube_054 = bpy.data.objects.new('Cube.054', me_cube_234)
ob_cube_055 = bpy.data.objects.new('Cube.055', me_cube_235)
ob_cube_056 = bpy.data.objects.new('Cube.056', me_cube_236)
ob_cube_057 = bpy.data.objects.new('Cube.057', me_cube_237)
ob_cube_058 = bpy.data.objects.new('Cube.058', me_cube_238)
ob_cube_059 = bpy.data.objects.new('Cube.059', me_cube_239)
ob_cube_060 = bpy.data.objects.new('Cube.060', me_cube_240)
ob_cube_061 = bpy.data.objects.new('Cube.061', me_cube_241)
ob_cube_062 = bpy.data.objects.new('Cube.062', me_cube_242)
ob_cube_063 = bpy.data.objects.new('Cube.063', me_cube_243)
ob_cube_064 = bpy.data.objects.new('Cube.064', me_cube_244)
ob_cube_065 = bpy.data.objects.new('Cube.065', me_cube_245)
ob_cube_066 = bpy.data.objects.new('Cube.066', me_cube_246)
ob_cube_067 = bpy.data.objects.new('Cube.067', me_cube_247)
ob_cube_068 = bpy.data.objects.new('Cube.068', me_cube_248)
ob_cube_069 = bpy.data.objects.new('Cube.069', me_cube_249)
ob_cube_070 = bpy.data.objects.new('Cube.070', me_cube_250)
ob_cube_071 = bpy.data.objects.new('Cube.071', me_cube_251)
ob_cube_072 = bpy.data.objects.new('Cube.072', me_cube_252)
ob_cube_073 = bpy.data.objects.new('Cube.073', me_cube_253)
ob_cube_074 = bpy.data.objects.new('Cube.074', me_cube_254)

# ---- transforms, parenting, visibility, modifiers, constraints
ob_cube.location = (3.892, -2.324, 0.6314)
ob_cube.rotation_euler = (-1.786, -1.786, 5.408)
ob_cube_001.location = (0.3716, 1.191, 0.3209)
ob_cube_001.rotation_euler = (-0.7681, -0.7681, -129.6)
ob_cube_002.location = (-2.174, -1.756, 0.4232)
ob_cube_002.rotation_euler = (-4.523, -4.523, 107.9)
ob_cube_003.location = (1.222, 2.336, 0.8868)
ob_cube_003.rotation_euler = (-6.89, -6.89, -124.2)
ob_cube_004.location = (-0.4499, -3.285, 0.8659)
ob_cube_004.rotation_euler = (7.307, 7.307, -131.2)
ob_cube_005.location = (1.351, -4.325, 0.0527)
ob_cube_005.rotation_euler = (8.179, 8.179, -148.0)
ob_cube_006.location = (-2.468, -1.69, 0.4165)
ob_cube_006.rotation_euler = (1.753, 1.753, -55.3)
ob_cube_007.location = (-0.5408, 0.8602, 0.5366)
ob_cube_007.rotation_euler = (2.544, 2.544, -156.8)
ob_cube_008.location = (-2.945, -1.06, 0.2887)
ob_cube_008.rotation_euler = (4.358, 4.358, 150.0)
ob_cube_009.location = (-1.127, 0.9745, 0.2018)
ob_cube_009.rotation_euler = (2.698, 2.698, 163.0)
ob_cube_010.location = (-2.934, -3.053, 0.4549)
ob_cube_010.rotation_euler = (1.596, 1.596, -78.94)
ob_cube_011.location = (1.357, 2.695, 0.3066)
ob_cube_011.rotation_euler = (5.712, 5.712, 116.1)
ob_cube_012.location = (1.49, -3.36, 0.7238)
ob_cube_012.rotation_euler = (4.999, 4.999, -63.74)
ob_cube_013.location = (1.709, -3.988, 0.5453)
ob_cube_013.rotation_euler = (1.58, 1.58, -47.86)
ob_cube_014.location = (-4.422, -2.466, 0.8948)
ob_cube_014.rotation_euler = (7.314, 7.314, 114.6)
ob_cube_015.location = (-4.978, -4.707, 0.1699)
ob_cube_015.rotation_euler = (3.162, 3.162, -109.3)
ob_cube_016.location = (1.34, -4.393, 0.7958)
ob_cube_016.rotation_euler = (-4.277, -4.277, 125.4)
ob_cube_017.location = (-0.4336, -4.311, 0.7087)
ob_cube_017.rotation_euler = (-6.208, -6.208, -136.0)
ob_cube_018.location = (4.76, 3.243, 0.3771)
ob_cube_018.rotation_euler = (5.736, 5.736, -176.5)
ob_cube_019.location = (-2.903, -4.906, 0.4797)
ob_cube_019.rotation_euler = (2.092, 2.092, -132.9)
ob_cube_020.location = (-0.9104, -1.104, 0.6293)
ob_cube_020.rotation_euler = (-7.39, -7.39, 135.3)
ob_cube_021.location = (-1.487, -0.1733, 0.08623)
ob_cube_021.rotation_euler = (-6.789, -6.789, -148.4)
ob_cube_022.location = (1.525, 3.458, 0.07738)
ob_cube_022.rotation_euler = (-9.4, -9.4, 76.98)
ob_cube_023.location = (-0.1125, 1.794, 0.7253)
ob_cube_023.rotation_euler = (-1.718, -1.718, -130.1)
ob_cube_024.location = (-2.226, -3.684, 0.169)
ob_cube_024.rotation_euler = (0.5609, 0.5609, 155.8)
ob_cube_025.location = (-4.412, -2.168, 0.1009)
ob_cube_025.rotation_euler = (9.426, 9.426, 120.1)
ob_cube_026.location = (-3.188, -1.103, 0.1586)
ob_cube_026.rotation_euler = (0.1072, 0.1072, -160.9)
ob_cube_027.location = (3.717, 4.899, 0.316)
ob_cube_027.rotation_euler = (6.751, 6.751, -51.03)
ob_cube_028.location = (2.232, -0.3687, 0.4843)
ob_cube_028.rotation_euler = (2.813, 2.813, -82.48)
ob_cube_029.location = (1.119, 2.812, 0.7937)
ob_cube_029.rotation_euler = (2.559, 2.559, -176.2)
ob_cube_030.location = (3.037, 3.268, 0.1422)
ob_cube_030.rotation_euler = (-0.6549, -0.6549, 73.9)
ob_cube_031.location = (-1.665, -4.13, 0.9779)
ob_cube_031.rotation_euler = (3.42, 3.42, 15.97)
ob_cube_032.location = (-3.209, 1.229, 0.3584)
ob_cube_032.rotation_euler = (9.511, 9.511, -37.93)
ob_cube_033.location = (-0.358, -4.816, 0.7605)
ob_cube_033.rotation_euler = (5.496, 5.496, 103.5)
ob_cube_034.location = (-0.6538, 1.452, 0.5548)
ob_cube_034.rotation_euler = (-8.328, -8.328, 39.97)
ob_cube_035.location = (-1.87, -0.5902, 0.5349)
ob_cube_035.rotation_euler = (3.39, 3.39, -95.01)
ob_cube_036.location = (0.1508, 0.6309, 0.6812)
ob_cube_036.rotation_euler = (8.613, 8.613, 145.7)
ob_cube_037.location = (1.27, -4.727, 0.3411)
ob_cube_037.rotation_euler = (3.457, 3.457, -105.3)
ob_cube_038.location = (3.254, -1.968, 0.917)
ob_cube_038.rotation_euler = (-5.415, -5.415, -141.5)
ob_cube_039.location = (0.5642, -3.637, 0.4065)
ob_cube_039.rotation_euler = (0.2607, 0.2607, -63.49)
ob_cube_040.location = (2.035, -4.554, 0.9245)
ob_cube_040.rotation_euler = (-7.06, -7.06, -81.94)
ob_cube_041.location = (3.475, 3.89, 0.7855)
ob_cube_041.rotation_euler = (-5.006, -5.006, 162.3)
ob_cube_042.location = (4.924, -4.752, 0.6226)
ob_cube_042.rotation_euler = (0.1487, 0.1487, -137.3)
ob_cube_043.location = (-1.708, 4.469, 0.8761)
ob_cube_043.rotation_euler = (-9.304, -9.304, -52.28)
ob_cube_044.location = (4.08, -1.03, 0.6697)
ob_cube_044.rotation_euler = (1.02, 1.02, 100.2)
ob_cube_045.location = (-0.9363, -3.154, 0.04264)
ob_cube_045.rotation_euler = (1.091, 1.091, -88.06)
ob_cube_046.location = (-0.2201, -4.859, 0.1347)
ob_cube_046.rotation_euler = (-1.363, -1.363, -88.83)
ob_cube_047.location = (-2.474, -0.2766, 0.5114)
ob_cube_047.rotation_euler = (-8.155, -8.155, -104.2)
ob_cube_048.location = (4.887, -0.1771, 0.1888)
ob_cube_048.rotation_euler = (-7.086, -7.086, 69.14)
ob_cube_049.location = (-0.6216, -1.401, 0.4664)
ob_cube_049.rotation_euler = (5.879, 5.879, -34.59)
ob_cube_050.location = (-3.591, 4.228, 0.07708)
ob_cube_050.rotation_euler = (0.6144, 0.6144, -73.97)
ob_cube_051.location = (-0.7407, 0.1799, 0.9352)
ob_cube_051.rotation_euler = (-2.222, -2.222, -124.7)
ob_cube_052.location = (4.665, 0.06401, 0.9353)
ob_cube_052.rotation_euler = (2.993, 2.993, -30.04)
ob_cube_053.location = (0.9475, -0.4829, 0.758)
ob_cube_053.rotation_euler = (0.1833, 0.1833, -57.08)
ob_cube_054.location = (-3.525, 3.387, 0.2478)
ob_cube_054.rotation_euler = (9.625, 9.625, 18.04)
ob_cube_055.location = (-1.378, -3.944, 0.9542)
ob_cube_055.rotation_euler = (-4.408, -4.408, 80.92)
ob_cube_056.location = (-2.408, 3.774, 0.08093)
ob_cube_056.rotation_euler = (-3.817, -3.817, 16.84)
ob_cube_057.location = (4.648, 3.699, 0.1345)
ob_cube_057.rotation_euler = (-7.74, -7.74, 164.9)
ob_cube_058.location = (4.396, -2.308, 0.7043)
ob_cube_058.rotation_euler = (-3.637, -3.637, -130.8)
ob_cube_059.location = (-3.498, 2.342, 0.3019)
ob_cube_059.rotation_euler = (-6.759, -6.759, 134.1)
ob_cube_060.location = (-0.08235, -2.273, 0.8478)
ob_cube_060.rotation_euler = (7.97, 7.97, 94.01)
ob_cube_061.location = (-2.618, -4.402, 0.9267)
ob_cube_061.rotation_euler = (8.673, 8.673, -123.6)
ob_cube_062.location = (-2.29, -3.352, 0.333)
ob_cube_062.rotation_euler = (0.9661, 0.9661, -113.0)
ob_cube_063.location = (3.07, 2.288, 0.7086)
ob_cube_063.rotation_euler = (-5.635, -5.635, -121.9)
ob_cube_064.location = (-1.443, -4.251, 0.6403)
ob_cube_064.rotation_euler = (5.693, 5.693, 10.4)
ob_cube_065.location = (-2.473, 0.7425, 0.2752)
ob_cube_065.rotation_euler = (-6.494, -6.494, -93.66)
ob_cube_066.location = (-3.569, 3.473, 0.2861)
ob_cube_066.rotation_euler = (-4.193, -4.193, 42.1)
ob_cube_067.location = (4.521, -3.69, 0.7606)
ob_cube_067.rotation_euler = (-9.818, -9.818, 46.27)
ob_cube_068.location = (2.288, -3.025, 0.6514)
ob_cube_068.rotation_euler = (4.871, 4.871, 41.55)
ob_cube_069.location = (-3.051, -1.168, 0.6582)
ob_cube_069.rotation_euler = (6.697, 6.697, -179.4)
ob_cube_070.location = (0.2241, -1.399, 0.539)
ob_cube_070.rotation_euler = (5.687, 5.687, 28.31)
ob_cube_071.location = (4.432, -4.463, 0.04129)
ob_cube_071.rotation_euler = (-0.5386, -0.5386, 45.28)
ob_cube_072.location = (3.303, -2.82, 0.5366)
ob_cube_072.rotation_euler = (2.934, 2.934, -131.4)
ob_cube_073.location = (3.084, -1.739, 0.4081)
ob_cube_073.rotation_euler = (-4.012, -4.012, 32.17)
ob_cube_074.location = (-1.985, -3.104, 0.2618)
ob_cube_074.rotation_euler = (8.24, 8.24, -100.9)

# ---- collection membership
col_collection.objects.link(ob_cube)
col_collection.objects.link(ob_cube_001)
col_collection.objects.link(ob_cube_002)
col_collection.objects.link(ob_cube_003)
col_collection.objects.link(ob_cube_004)
col_collection.objects.link(ob_cube_005)
col_collection.objects.link(ob_cube_006)
col_collection.objects.link(ob_cube_007)
col_collection.objects.link(ob_cube_008)
col_collection.objects.link(ob_cube_009)
col_collection.objects.link(ob_cube_010)
col_collection.objects.link(ob_cube_011)
col_collection.objects.link(ob_cube_012)
col_collection.objects.link(ob_cube_013)
col_collection.objects.link(ob_cube_014)
col_collection.objects.link(ob_cube_015)
col_collection.objects.link(ob_cube_016)
col_collection.objects.link(ob_cube_017)
col_collection.objects.link(ob_cube_018)
col_collection.objects.link(ob_cube_019)
col_collection.objects.link(ob_cube_020)
col_collection.objects.link(ob_cube_021)
col_collection.objects.link(ob_cube_022)
col_collection.objects.link(ob_cube_023)
col_collection.objects.link(ob_cube_024)
col_collection.objects.link(ob_cube_025)
col_collection.objects.link(ob_cube_026)
col_collection.objects.link(ob_cube_027)
col_collection.objects.link(ob_cube_028)
col_collection.objects.link(ob_cube_029)
col_collection.objects.link(ob_cube_030)
col_collection.objects.link(ob_cube_031)
col_collection.objects.link(ob_cube_032)
col_collection.objects.link(ob_cube_033)
col_collection.objects.link(ob_cube_034)
col_collection.objects.link(ob_cube_035)
col_collection.objects.link(ob_cube_036)
col_collection.objects.link(ob_cube_037)
col_collection.objects.link(ob_cube_038)
col_collection.objects.link(ob_cube_039)
col_collection.objects.link(ob_cube_040)
col_collection.objects.link(ob_cube_041)
col_collection.objects.link(ob_cube_042)
col_collection.objects.link(ob_cube_043)
col_collection.objects.link(ob_cube_044)
col_collection.objects.link(ob_cube_045)
col_collection.objects.link(ob_cube_046)
col_collection.objects.link(ob_cube_047)
col_collection.objects.link(ob_cube_048)
col_collection.objects.link(ob_cube_049)
col_collection.objects.link(ob_cube_050)
col_collection.objects.link(ob_cube_051)
col_collection.objects.link(ob_cube_052)
col_collection.objects.link(ob_cube_053)
col_collection.objects.link(ob_cube_054)
col_collection.objects.link(ob_cube_055)
col_collection.objects.link(ob_cube_056)
col_collection.objects.link(ob_cube_057)
col_collection.objects.link(ob_cube_058)
col_collection.objects.link(ob_cube_059)
col_collection.objects.link(ob_cube_060)
col_collection.objects.link(ob_cube_061)
col_collection.objects.link(ob_cube_062)
col_collection.objects.link(ob_cube_063)
col_collection.objects.link(ob_cube_064)
col_collection.objects.link(ob_cube_065)
col_collection.objects.link(ob_cube_066)
col_collection.objects.link(ob_cube_067)
col_collection.objects.link(ob_cube_068)
col_collection.objects.link(ob_cube_069)
col_collection.objects.link(ob_cube_070)
col_collection.objects.link(ob_cube_071)
col_collection.objects.link(ob_cube_072)
col_collection.objects.link(ob_cube_073)
col_collection.objects.link(ob_cube_074)

# ---- scene / render settings (as saved in the file)
scene.frame_start = 1; scene.frame_end = 250; scene.frame_set(73)
scene.render.engine = 'BLENDER_EEVEE_NEXT'
scene.cycles.sampling_pattern = 'TABULATED_SOBOL'
bpy.context.view_layer.update()

# ---- added for rendering (the .blend has no active camera and no usable light): camera, sun
cam_auto = bpy.data.cameras.new('AutoCamera')
cam_auto.lens = 50.0
cam_auto.sensor_width = 36.0
cam_auto.clip_end = 1000.0
ob_auto_camera = bpy.data.objects.new('AutoCamera', cam_auto)
scene.collection.objects.link(ob_auto_camera)
ob_auto_camera.location = (21.6835, -26.1027, 17.4585)
ob_auto_camera.rotation_euler = (1.09748, -7.21219e-08, 0.694738)
scene.camera = ob_auto_camera
light_auto_sun = bpy.data.lights.new('AutoSun', 'SUN')
light_auto_sun.energy = 3.0
light_auto_sun.angle = 0.0523599
ob_auto_sun = bpy.data.objects.new('AutoSun', light_auto_sun)
scene.collection.objects.link(ob_auto_sun)
ob_auto_sun.rotation_euler = (0.872665, 0.174533, 0.523599)
bpy.context.view_layer.update()
